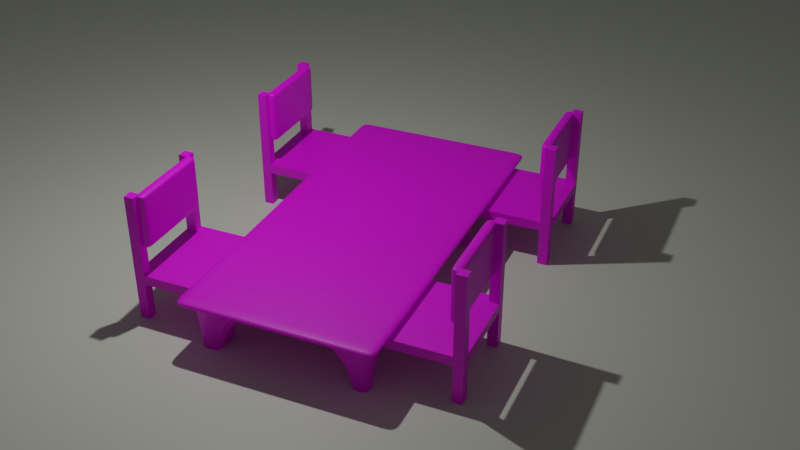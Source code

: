 # Source: Tablel.blend  (saved by Blender 3.3.6; exported with 4.5.12 LTS)
import bpy
from mathutils import Matrix  # noqa: F401  (used for matrix-valued properties, if any)

bpy.ops.wm.read_factory_settings(use_empty=True)
scene = bpy.context.scene
scene.name = 'Scene'

# ---- collections
col_collection = bpy.data.collections.new('Collection'); scene.collection.children.link(col_collection)

# ---- images (referenced by path relative to the original .blend; pixels are not part of the script)
import os
ASSET_DIR = os.environ.get("B2B_ASSET_DIR", "")  # directory of the original .blend (textures are referenced by path, not embedded)
HERE = os.path.dirname(os.path.abspath(__file__))  # packed textures are extracted next to this script under _unpacked/

def load_image(name, relpath, width, height, colorspace="sRGB"):
    """Load a texture the original file referenced (path relative to the .blend, or extracted next to this script)."""
    p = next((c for c in (os.path.join(HERE, relpath), os.path.join(ASSET_DIR, relpath)) if relpath and os.path.exists(c)), "")
    if p:
        img = bpy.data.images.load(p, check_existing=True)
        img.name = name
    else:  # same state as the original file: an image datablock whose file is absent (Cycles renders it pink)
        img = bpy.data.images.new(name, width, height)
        img.source = "FILE"
        img.filepath = "//" + (relpath or name)
    img.colorspace_settings.name = colorspace
    return img
img_photo_2025_11_08_09_06_31_jpg = load_image('photo_2025-11-08_09-06-31.jpg', 'photo_2025-11-08_09-06-31.jpg', 1024, 1024, 'sRGB')

# ---- materials (node trees are filled in below, after node groups)
mat_material = bpy.data.materials.new('Material')
mat_material.alpha_threshold = 0.0
mat_material.use_transparent_shadow = False
mat_material.roughness = 0.5
mat_material.line_color = (0.0, 0.0, 0.0, 1.0)
mat_material_002 = bpy.data.materials.new('Material.002')
mat_material_002.use_transparent_shadow = False
mat_material_001 = bpy.data.materials.new('Material.001')
mat_material_001.use_transparent_shadow = False
mat_material_003 = bpy.data.materials.new('Material.003')
mat_material_003.use_transparent_shadow = False

# ---- material node trees
mat_material.use_nodes = True; mat_material.node_tree.nodes.clear()
_N = mat_material.node_tree.nodes; _L = mat_material.node_tree.links
n0 = _N.new('ShaderNodeOutputMaterial'); n0.name = 'Material Output'; n0.location = (300, 300)
n1 = _N.new('ShaderNodeBsdfPrincipled'); n1.name = 'Principled BSDF'; n1.location = (10, 300)
n1.distribution = 'GGX'
n1.subsurface_method = 'RANDOM_WALK_SKIN'
n1.inputs[3].default_value = 1.45
n1.inputs[27].default_value = (0.0, 0.0, 0.0, 1.0)
n1.inputs[28].default_value = 1.0
n2 = _N.new('ShaderNodeTexImage'); n2.name = 'Image Texture'; n2.location = (-280, 270)
n2.image = img_photo_2025_11_08_09_06_31_jpg
_L.new(n1.outputs[0], n0.inputs[0])
_L.new(n2.outputs[0], n1.inputs[0])
n0.is_active_output = True
mat_material_002.use_nodes = True; mat_material_002.node_tree.nodes.clear()
_N = mat_material_002.node_tree.nodes; _L = mat_material_002.node_tree.links
n0 = _N.new('ShaderNodeBsdfPrincipled'); n0.name = 'Principled BSDF'; n0.location = (10, 300)
n0.distribution = 'GGX'
n0.subsurface_method = 'RANDOM_WALK_SKIN'
n0.inputs[3].default_value = 1.45
n0.inputs[27].default_value = (0.0, 0.0, 0.0, 1.0)
n0.inputs[28].default_value = 1.0
n1 = _N.new('ShaderNodeOutputMaterial'); n1.name = 'Material Output'; n1.location = (300, 300)
n2 = _N.new('ShaderNodeTexImage'); n2.name = 'Image Texture'; n2.location = (-280, 270)
n2.image = img_photo_2025_11_08_09_06_31_jpg
_L.new(n0.outputs[0], n1.inputs[0])
_L.new(n2.outputs[0], n0.inputs[0])
n1.is_active_output = True
mat_material_001.use_nodes = True; mat_material_001.node_tree.nodes.clear()
_N = mat_material_001.node_tree.nodes; _L = mat_material_001.node_tree.links
n0 = _N.new('ShaderNodeBsdfPrincipled'); n0.name = 'Principled BSDF'; n0.location = (10, 300)
n0.distribution = 'GGX'
n0.subsurface_method = 'RANDOM_WALK_SKIN'
n0.inputs[3].default_value = 1.45
n0.inputs[27].default_value = (0.0, 0.0, 0.0, 1.0)
n0.inputs[28].default_value = 1.0
n1 = _N.new('ShaderNodeOutputMaterial'); n1.name = 'Material Output'; n1.location = (300, 300)
n2 = _N.new('ShaderNodeTexImage'); n2.name = 'Image Texture'; n2.location = (-280, 270)
n2.image = img_photo_2025_11_08_09_06_31_jpg
_L.new(n0.outputs[0], n1.inputs[0])
_L.new(n2.outputs[0], n0.inputs[0])
n1.is_active_output = True
mat_material_003.use_nodes = True; mat_material_003.node_tree.nodes.clear()
_N = mat_material_003.node_tree.nodes; _L = mat_material_003.node_tree.links
n0 = _N.new('ShaderNodeBsdfPrincipled'); n0.name = 'Principled BSDF'; n0.location = (10, 300)
n0.distribution = 'GGX'
n0.subsurface_method = 'RANDOM_WALK_SKIN'
n0.inputs[0].default_value = (0.7622, 0.8, 0.6824, 1.0)
n0.inputs[3].default_value = 1.45
n0.inputs[27].default_value = (0.0, 0.0, 0.0, 1.0)
n0.inputs[28].default_value = 1.0
n1 = _N.new('ShaderNodeOutputMaterial'); n1.name = 'Material Output'; n1.location = (300, 300)
_L.new(n0.outputs[0], n1.inputs[0])
n1.is_active_output = True

# ---- world
world_world = bpy.data.worlds.new('World'); scene.world = world_world
world_world.use_nodes = True; world_world.node_tree.nodes.clear()
_N = world_world.node_tree.nodes; _L = world_world.node_tree.links
n0 = _N.new('ShaderNodeOutputWorld'); n0.name = 'World Output'; n0.location = (300, 300)
n1 = _N.new('ShaderNodeBackground'); n1.name = 'Background'; n1.location = (10, 300)
n1.inputs[0].default_value = (0.05088, 0.05088, 0.05088, 1.0)
_L.new(n1.outputs[0], n0.inputs[0])
n0.is_active_output = True
world_world.color = (0.05088, 0.05088, 0.05088)
world_world.use_sun_shadow = False
world_world.sun_shadow_jitter_overblur = 0.0

# ---- cameras
cam_camera = bpy.data.cameras.new('Camera')

# ---- lights
light_light = bpy.data.lights.new('Light', 'POINT')
light_light.transmission_factor = 0.0
light_light.energy = 1000.0
light_light.shadow_soft_size = 0.1
light_light.shadow_maximum_resolution = 0.006
light_light.use_absolute_resolution = True

# ---- meshes
me_cube = bpy.data.meshes.new('Cube')
me_cube.from_pydata([(1.0, 1.0, 1.0), (1.0, 1.0, -1.0), (1.0, -1.0, 1.0), (1.0, -1.0, -1.0), (-1.0, 1.0, 1.0), (-1.0, 1.0, -1.0), (-1.0, -1.0, 1.0), (-1.0, -1.0, -1.0), (-1.0, 0.7922, -1.0), (1.0, 0.7922, 1.0), (-1.0, 0.7922, 1.0), (1.0, 0.7922, -1.0), (-1.0, -0.7932, -1.0), (1.0, -0.7932, 1.0), (-1.0, -0.7932, 1.0), (1.0, -0.7932, -1.0), (0.7965, 1.0, -1.0), (0.7965, -1.0, 1.0), (0.7965, -1.0, -1.0), (0.7965, 1.0, 1.0), (0.7965, 0.7922, -1.0), (0.7965, 0.7922, 1.0), (0.7965, -0.7932, -1.0), (0.7965, -0.7932, 1.0), (-0.797, 1.0, -1.0), (-0.797, -1.0, 1.0), (-0.797, 0.7922, -1.0), (-0.797, -0.7932, -1.0), (-0.797, -1.0, -1.0), (-0.797, 1.0, 1.0), (-0.797, 0.7922, 1.0), (-0.797, -0.7932, 1.0), (-1.0, -0.7932, -1.0), (-1.0, -1.0, -1.0), (-0.797, 1.0, -1.0), (-1.0, 1.0, -1.0), (0.7965, -1.0, -1.0), (1.0, -1.0, -1.0), (1.0, 0.7922, -1.0), (1.0, 1.0, -1.0), (-1.0, 0.7922, -1.0), (-0.797, 0.7922, -1.0), (1.0, -0.7932, -1.0), (-0.797, -0.7932, -1.0), (0.7965, 1.0, -1.0), (0.7965, 0.7922, -1.0), (0.7965, -0.7932, -1.0), (-0.797, -1.0, -1.0), (-1.0, -0.7932, -18.24), (-1.0, -1.0, -18.24), (-0.797, 1.0, -18.24), (-1.0, 1.0, -18.24), (0.7965, -1.0, -18.24), (1.0, -1.0, -18.24), (1.0, 0.7922, -18.24), (1.0, 1.0, -18.24), (-1.0, 0.7922, -18.24), (-0.797, 0.7922, -18.24), (1.0, -0.7932, -18.24), (-0.797, -0.7932, -18.24), (0.7965, 1.0, -18.24), (0.7965, 0.7922, -18.24), (0.7965, -0.7932, -18.24), (-0.797, -1.0, -18.24), (-0.797, -1.0, 17.86), (-1.0, -1.0, 17.86), (1.0, -0.7932, 17.86), (1.0, -1.0, 17.86), (-1.0, -0.7932, 17.86), (0.7965, -0.7932, 17.86), (0.7965, -1.0, 17.86), (-0.797, -0.7932, 17.86)], [], [(31, 14, 68, 71), (28, 25, 6, 7), (8, 10, 4, 5), (15, 3, 37, 42), (15, 13, 2, 3), (16, 19, 0, 1), (1, 0, 9, 11), (3, 18, 36, 37), (12, 14, 10, 8), (29, 4, 10, 30), (7, 6, 14, 12), (11, 9, 13, 15), (20, 11, 15, 22), (30, 10, 14, 31), (9, 21, 23, 13), (26, 20, 22, 27), (0, 19, 21, 9), (24, 16, 20, 26), (24, 29, 19, 16), (27, 22, 18, 28), (3, 2, 17, 18), (14, 6, 65, 68), (27, 28, 47, 43), (5, 4, 29, 24), (7, 12, 32, 33), (8, 26, 27, 12), (21, 30, 31, 23), (19, 29, 30, 21), (18, 17, 25, 28), (23, 31, 25, 17), (32, 43, 59, 48), (43, 47, 63, 59), (42, 37, 53, 58), (47, 33, 49, 63), (5, 24, 34, 35), (20, 16, 44, 45), (24, 26, 41, 34), (26, 8, 40, 41), (11, 20, 45, 38), (28, 7, 33, 47), (1, 11, 38, 39), (12, 27, 43, 32), (18, 22, 46, 36), (22, 15, 42, 46), (8, 5, 35, 40), (16, 1, 39, 44), (62, 58, 53, 52), (60, 55, 54, 61), (48, 59, 63, 49), (51, 50, 57, 56), (33, 32, 48, 49), (34, 41, 57, 50), (44, 39, 55, 60), (35, 34, 50, 51), (38, 45, 61, 54), (37, 36, 52, 53), (46, 42, 58, 62), (39, 38, 54, 55), (45, 44, 60, 61), (40, 35, 51, 56), (36, 46, 62, 52), (41, 40, 56, 57), (71, 68, 65, 64), (66, 69, 70, 67), (17, 2, 67, 70), (2, 13, 66, 67), (13, 23, 69, 66), (23, 17, 70, 69), (6, 25, 64, 65), (25, 31, 71, 64)])
_uv = me_cube.uv_layers.new(name='UVMap')
_uv.uv.foreach_set('vector', [0.8496, 0.7242, 0.875, 0.7242, 0.875, 0.7242, 0.8496, 0.7242, 0.375, 0.9746, 0.625, 0.9746, 0.625, 1.0, 0.375, 1.0, 0.375, 0.224, 0.625, 0.224, 0.625, 0.25, 0.375, 0.25, 0.375, 0.7242, 0.375, 0.75, 0.375, 0.75, 0.375, 0.7242, 0.375, 0.7242, 0.625, 0.7242, 0.625, 0.75, 0.375, 0.75, 0.375, 0.4746, 0.625, 0.4746, 0.625, 0.5, 0.375, 0.5, 0.375, 0.5, 0.625, 0.5, 0.625, 0.526, 0.375, 0.526, 0.375, 0.75, 0.375, 0.7754, 0.375, 0.7754, 0.375, 0.75, 0.375, 0.02585, 0.625, 0.02585, 0.625, 0.224, 0.375, 0.224, 0.8496, 0.5, 0.875, 0.5, 0.875, 0.526, 0.8496, 0.526, 0.375, 0.0, 0.625, 0.0, 0.625, 0.02585, 0.375, 0.02585, 0.375, 0.526, 0.625, 0.526, 0.625, 0.7242, 0.375, 0.7242, 0.3496, 0.526, 0.375, 0.526, 0.375, 0.7242, 0.3496, 0.7242, 0.8496, 0.526, 0.875, 0.526, 0.875, 0.7242, 0.8496, 0.7242, 0.625, 0.526, 0.6504, 0.526, 0.6504, 0.7242, 0.625, 0.7242, 0.1504, 0.526, 0.3496, 0.526, 0.3496, 0.7242, 0.1504, 0.7242, 0.625, 0.5, 0.6504, 0.5, 0.6504, 0.526, 0.625, 0.526, 0.1504, 0.5, 0.3496, 0.5, 0.3496, 0.526, 0.1504, 0.526, 0.375, 0.2754, 0.625, 0.2754, 0.625, 0.4746, 0.375, 0.4746, 0.1504, 0.7242, 0.3496, 0.7242, 0.3496, 0.75, 0.1504, 0.75, 0.375, 0.75, 0.625, 0.75, 0.625, 0.7754, 0.375, 0.7754, 0.625, 0.02585, 0.625, 0.0, 0.625, 0.0, 0.625, 0.02585, 0.1504, 0.7242, 0.1504, 0.75, 0.1504, 0.75, 0.1504, 0.7242, 0.375, 0.25, 0.625, 0.25, 0.625, 0.2754, 0.375, 0.2754, 0.375, 0.0, 0.375, 0.02585, 0.375, 0.02585, 0.375, 0.0, 0.125, 0.526, 0.1504, 0.526, 0.1504, 0.7242, 0.125, 0.7242, 0.6504, 0.526, 0.8496, 0.526, 0.8496, 0.7242, 0.6504, 0.7242, 0.6504, 0.5, 0.8496, 0.5, 0.8496, 0.526, 0.6504, 0.526, 0.375, 0.7754, 0.625, 0.7754, 0.625, 0.9746, 0.375, 0.9746, 0.6504, 0.7242, 0.8496, 0.7242, 0.8496, 0.75, 0.6504, 0.75, 0.125, 0.7242, 0.1504, 0.7242, 0.1504, 0.7242, 0.125, 0.7242, 0.1504, 0.7242, 0.1504, 0.75, 0.1504, 0.75, 0.1504, 0.7242, 0.375, 0.7242, 0.375, 0.75, 0.375, 0.75, 0.375, 0.7242, 0.375, 0.9746, 0.375, 1.0, 0.375, 1.0, 0.375, 0.9746, 0.375, 0.25, 0.375, 0.2754, 0.375, 0.2754, 0.375, 0.25, 0.3496, 0.526, 0.3496, 0.5, 0.3496, 0.5, 0.3496, 0.526, 0.1504, 0.5, 0.1504, 0.526, 0.1504, 0.526, 0.1504, 0.5, 0.1504, 0.526, 0.125, 0.526, 0.125, 0.526, 0.1504, 0.526, 0.375, 0.526, 0.3496, 0.526, 0.3496, 0.526, 0.375, 0.526, 0.375, 0.9746, 0.375, 1.0, 0.375, 1.0, 0.375, 0.9746, 0.375, 0.5, 0.375, 0.526, 0.375, 0.526, 0.375, 0.5, 0.125, 0.7242, 0.1504, 0.7242, 0.1504, 0.7242, 0.125, 0.7242, 0.3496, 0.75, 0.3496, 0.7242, 0.3496, 0.7242, 0.3496, 0.75, 0.3496, 0.7242, 0.375, 0.7242, 0.375, 0.7242, 0.3496, 0.7242, 0.375, 0.224, 0.375, 0.25, 0.375, 0.25, 0.375, 0.224, 0.375, 0.4746, 0.375, 0.5, 0.375, 0.5, 0.375, 0.4746, 0.3496, 0.7242, 0.375, 0.7242, 0.375, 0.75, 0.3496, 0.75, 0.3496, 0.5, 0.375, 0.5, 0.375, 0.526, 0.3496, 0.526, 0.125, 0.7242, 0.1504, 0.7242, 0.1504, 0.75, 0.125, 0.75, 0.125, 0.5, 0.1504, 0.5, 0.1504, 0.526, 0.125, 0.526, 0.375, 0.0, 0.375, 0.02585, 0.375, 0.02585, 0.375, 0.0, 0.1504, 0.5, 0.1504, 0.526, 0.1504, 0.526, 0.1504, 0.5, 0.375, 0.4746, 0.375, 0.5, 0.375, 0.5, 0.375, 0.4746, 0.375, 0.25, 0.375, 0.2754, 0.375, 0.2754, 0.375, 0.25, 0.375, 0.526, 0.3496, 0.526, 0.3496, 0.526, 0.375, 0.526, 0.375, 0.75, 0.375, 0.7754, 0.375, 0.7754, 0.375, 0.75, 0.3496, 0.7242, 0.375, 0.7242, 0.375, 0.7242, 0.3496, 0.7242, 0.375, 0.5, 0.375, 0.526, 0.375, 0.526, 0.375, 0.5, 0.3496, 0.526, 0.3496, 0.5, 0.3496, 0.5, 0.3496, 0.526, 0.375, 0.224, 0.375, 0.25, 0.375, 0.25, 0.375, 0.224, 0.3496, 0.75, 0.3496, 0.7242, 0.3496, 0.7242, 0.3496, 0.75, 0.1504, 0.526, 0.125, 0.526, 0.125, 0.526, 0.1504, 0.526, 0.8496, 0.7242, 0.875, 0.7242, 0.875, 0.75, 0.8496, 0.75, 0.625, 0.7242, 0.6504, 0.7242, 0.6504, 0.75, 0.625, 0.75, 0.625, 0.7754, 0.625, 0.75, 0.625, 0.75, 0.625, 0.7754, 0.625, 0.75, 0.625, 0.7242, 0.625, 0.7242, 0.625, 0.75, 0.625, 0.7242, 0.6504, 0.7242, 0.6504, 0.7242, 0.625, 0.7242, 0.6504, 0.7242, 0.6504, 0.75, 0.6504, 0.75, 0.6504, 0.7242, 0.625, 1.0, 0.625, 0.9746, 0.625, 0.9746, 0.625, 1.0, 0.8496, 0.75, 0.8496, 0.7242, 0.8496, 0.7242, 0.8496, 0.75])
me_cube.materials.append(mat_material)
me_cube.use_mirror_vertex_groups = False
me_cube.update()
me_cube_002 = bpy.data.meshes.new('Cube.002')
me_cube_002.from_pydata([(-1.0, -1.0, -1.0), (-1.0, -1.0, 1.0), (-1.0, 1.0, -1.0), (-1.0, 1.0, 1.0), (1.0, -1.0, -1.0), (1.0, -1.0, 1.0), (1.0, 1.0, -1.0), (1.0, 1.0, 1.0), (-0.7821, 1.0, -1.0), (-0.7821, 1.0, 1.0), (-0.7821, -1.0, -1.0), (-0.7821, -1.0, 1.0), (0.7821, 1.0, 1.0), (0.7821, -1.0, -1.0), (0.7821, 1.0, -1.0), (0.7821, -1.0, 1.0), (-1.0, -0.7835, -1.0), (-1.0, -0.7835, 1.0), (1.0, -0.7835, -1.0), (1.0, -0.7835, 1.0), (-0.7821, -0.7835, 1.0), (-0.7821, -0.7835, -1.0), (0.7821, -0.7835, 1.0), (0.7821, -0.7835, -1.0), (-1.0, 0.8565, 1.0), (1.0, 0.8565, -1.0), (-1.0, 0.8565, -1.0), (1.0, 0.8565, 1.0), (-0.7821, 0.8565, 1.0), (-0.7821, 0.8565, -1.0), (0.7821, 0.8565, 1.0), (0.7821, 0.8565, -1.0)], [], [(26, 24, 3, 2), (14, 12, 7, 6), (18, 19, 5, 4), (10, 11, 1, 0), (23, 18, 4, 13), (20, 17, 1, 11), (22, 20, 11, 15), (16, 21, 10, 0), (13, 15, 11, 10), (2, 3, 9, 8), (4, 5, 15, 13), (19, 22, 15, 5), (21, 23, 13, 10), (8, 9, 12, 14), (29, 31, 23, 21), (27, 30, 22, 19), (26, 29, 21, 16), (30, 28, 20, 22), (28, 24, 17, 20), (31, 25, 18, 23), (25, 27, 19, 18), (0, 1, 17, 16), (6, 7, 27, 25), (14, 6, 25, 31), (9, 3, 24, 28), (12, 9, 28, 30), (2, 8, 29, 26), (7, 12, 30, 27), (8, 14, 31, 29), (16, 17, 24, 26)])
_uv = me_cube_002.uv_layers.new(name='UVMap')
_uv.uv.foreach_set('vector', [0.375, 0.2321, 0.625, 0.2321, 0.625, 0.25, 0.375, 0.25, 0.375, 0.4728, 0.625, 0.4728, 0.625, 0.5, 0.375, 0.5, 0.375, 0.7229, 0.625, 0.7229, 0.625, 0.75, 0.375, 0.75, 0.375, 0.9728, 0.625, 0.9728, 0.625, 1.0, 0.375, 1.0, 0.3478, 0.7229, 0.375, 0.7229, 0.375, 0.75, 0.3478, 0.75, 0.8478, 0.7229, 0.875, 0.7229, 0.875, 0.75, 0.8478, 0.75, 0.6522, 0.7229, 0.8478, 0.7229, 0.8478, 0.75, 0.6522, 0.75, 0.125, 0.7229, 0.1522, 0.7229, 0.1522, 0.75, 0.125, 0.75, 0.375, 0.7772, 0.625, 0.7772, 0.625, 0.9728, 0.375, 0.9728, 0.375, 0.25, 0.625, 0.25, 0.625, 0.2772, 0.375, 0.2772, 0.375, 0.75, 0.625, 0.75, 0.625, 0.7772, 0.375, 0.7772, 0.625, 0.7229, 0.6522, 0.7229, 0.6522, 0.75, 0.625, 0.75, 0.1522, 0.7229, 0.3478, 0.7229, 0.3478, 0.75, 0.1522, 0.75, 0.375, 0.2772, 0.625, 0.2772, 0.625, 0.4728, 0.375, 0.4728, 0.1522, 0.5179, 0.3478, 0.5179, 0.3478, 0.7229, 0.1522, 0.7229, 0.625, 0.5179, 0.6522, 0.5179, 0.6522, 0.7229, 0.625, 0.7229, 0.125, 0.5179, 0.1522, 0.5179, 0.1522, 0.7229, 0.125, 0.7229, 0.6522, 0.5179, 0.8478, 0.5179, 0.8478, 0.7229, 0.6522, 0.7229, 0.8478, 0.5179, 0.875, 0.5179, 0.875, 0.7229, 0.8478, 0.7229, 0.3478, 0.5179, 0.375, 0.5179, 0.375, 0.7229, 0.3478, 0.7229, 0.375, 0.5179, 0.625, 0.5179, 0.625, 0.7229, 0.375, 0.7229, 0.375, 0.0, 0.625, 0.0, 0.625, 0.02706, 0.375, 0.02706, 0.375, 0.5, 0.625, 0.5, 0.625, 0.5179, 0.375, 0.5179, 0.3478, 0.5, 0.375, 0.5, 0.375, 0.5179, 0.3478, 0.5179, 0.8478, 0.5, 0.875, 0.5, 0.875, 0.5179, 0.8478, 0.5179, 0.6522, 0.5, 0.8478, 0.5, 0.8478, 0.5179, 0.6522, 0.5179, 0.125, 0.5, 0.1522, 0.5, 0.1522, 0.5179, 0.125, 0.5179, 0.625, 0.5, 0.6522, 0.5, 0.6522, 0.5179, 0.625, 0.5179, 0.1522, 0.5, 0.3478, 0.5, 0.3478, 0.5179, 0.1522, 0.5179, 0.375, 0.02706, 0.625, 0.02706, 0.625, 0.2321, 0.375, 0.2321])
me_cube_002.materials.append(mat_material_002)
me_cube_002.update()
me_cube_003 = bpy.data.meshes.new('Cube.003')
me_cube_003.from_pydata([(-1.0, -1.0, -1.0), (-1.0, -1.0, 1.0), (-1.0, 1.0, -1.0), (-1.0, 1.0, 1.0), (1.0, -1.0, -1.0), (1.0, -1.0, 1.0), (1.0, 1.0, -1.0), (1.0, 1.0, 1.0), (-0.9298, 1.0, -1.0), (-0.9298, 1.0, 1.0), (-0.9298, -1.0, -1.0), (-0.9298, -1.0, 1.0), (-1.0, -0.8753, -1.0), (-1.0, -0.8753, 1.0), (1.0, -0.8753, -1.0), (1.0, -0.8753, 1.0), (-0.9298, -0.8753, 1.0), (-0.9298, -0.8753, -1.0), (-1.0, 0.857, 1.0), (1.0, 0.857, -1.0), (-1.0, 0.857, -1.0), (1.0, 0.857, 1.0), (-0.9298, 0.857, 1.0), (-0.9298, 0.857, -1.0), (0.9243, 1.0, 1.0), (0.9243, -1.0, -1.0), (0.9243, 1.0, -1.0), (0.9243, -1.0, 1.0), (0.9243, -0.8753, 1.0), (0.9243, -0.8753, -1.0), (0.9243, 0.857, -1.0), (0.9243, 0.857, 1.0), (-0.8371, 1.0, -1.0), (-0.8371, -1.0, 1.0), (-0.8371, -0.8753, -1.0), (-0.8371, 0.857, -1.0), (-0.8371, 1.0, 1.0), (-0.8371, -1.0, -1.0), (-0.8371, -0.8753, 1.0), (-0.8371, 0.857, 1.0), (0.8451, 1.0, 1.0), (0.8451, -1.0, -1.0), (0.8451, -0.8753, 1.0), (0.8451, 0.857, 1.0), (0.8451, 1.0, -1.0), (0.8451, -1.0, 1.0), (0.8451, -0.8753, -1.0), (0.8451, 0.857, -1.0), (-1.0, 0.6891, -1.0), (1.0, 0.6891, 1.0), (-0.9298, 0.6891, 1.0), (-0.9298, 0.6891, -1.0), (-1.0, 0.6891, 1.0), (1.0, 0.6891, -1.0), (0.9243, 0.6891, -1.0), (0.9243, 0.6891, 1.0), (-0.8371, 0.6891, -1.0), (-0.8371, 0.6891, 1.0), (0.8451, 0.6891, 1.0), (0.8451, 0.6891, -1.0), (-1.0, -0.6644, -1.0), (1.0, -0.6644, 1.0), (-0.9298, -0.6644, 1.0), (-0.9298, -0.6644, -1.0), (0.9243, -0.6644, -1.0), (0.9243, -0.6644, 1.0), (-0.8371, -0.6644, -1.0), (-0.8371, -0.6644, 1.0), (0.8451, -0.6644, 1.0), (0.8451, -0.6644, -1.0), (-1.0, -0.6644, 1.0), (1.0, -0.6644, -1.0), (-0.9298, -0.6644, 32.83), (-0.9298, -0.8753, 32.83), (0.8451, -0.8753, 32.83), (0.9243, -0.8753, 32.83), (0.8451, 0.857, 32.83), (0.9243, 0.857, 32.83), (0.9243, -0.6644, 32.83), (-0.8371, -0.8753, 32.83), (-0.9298, 0.857, 32.83), (-0.8371, 0.857, 32.83), (-0.8371, -0.6644, 32.83), (0.8451, -0.6644, 32.83), (-0.9298, 0.6891, 32.83), (0.9243, 0.6891, 32.83), (-0.8371, 0.6891, 32.83), (0.8451, 0.6891, 32.83), (0.8451, 0.857, 32.83), (0.9243, 0.857, 32.83), (0.9243, 0.6891, 32.83), (0.8451, 0.6891, 32.83), (-0.9298, 0.857, 32.83), (-0.8371, 0.857, 32.83), (-0.8371, 0.6891, 32.83), (-0.9298, 0.6891, 32.83), (-0.8371, -0.6644, 32.83), (-0.8371, -0.8753, 32.83), (-0.9298, -0.8753, 32.83), (-0.9298, -0.6644, 32.83), (0.9243, -0.6644, 32.83), (0.9243, -0.8753, 32.83), (0.8451, -0.8753, 32.83), (0.8451, -0.6644, 32.83)], [], [(20, 18, 3, 2), (26, 24, 7, 6), (14, 15, 5, 4), (10, 11, 1, 0), (29, 14, 4, 25), (16, 13, 1, 11), (38, 16, 11, 33), (12, 17, 10, 0), (37, 33, 11, 10), (2, 3, 9, 8), (60, 63, 17, 12), (93, 92, 80, 81), (62, 70, 13, 16), (64, 71, 14, 29), (71, 61, 15, 14), (0, 1, 13, 12), (6, 7, 21, 19), (26, 6, 19, 30), (9, 3, 18, 22), (36, 9, 22, 39), (2, 8, 23, 20), (48, 52, 18, 20), (7, 24, 31, 21), (44, 26, 30, 47), (69, 64, 29, 46), (61, 65, 28, 15), (4, 5, 27, 25), (15, 28, 27, 5), (46, 29, 25, 41), (44, 40, 24, 26), (8, 9, 36, 32), (17, 34, 37, 10), (63, 66, 34, 17), (8, 32, 35, 23), (40, 36, 39, 43), (68, 67, 38, 42), (41, 45, 33, 37), (42, 38, 33, 45), (28, 42, 45, 27), (25, 27, 45, 41), (98, 97, 79, 73), (24, 40, 43, 31), (32, 36, 40, 44), (34, 46, 41, 37), (66, 69, 46, 34), (32, 44, 47, 35), (35, 47, 59, 56), (89, 88, 76, 77), (43, 39, 57, 58), (23, 35, 56, 51), (21, 31, 55, 49), (47, 30, 54, 59), (60, 70, 52, 48), (19, 21, 49, 53), (30, 19, 53, 54), (22, 18, 52, 50), (97, 96, 82, 79), (20, 23, 51, 48), (12, 13, 70, 60), (56, 59, 69, 66), (55, 58, 68, 65), (58, 57, 67, 68), (51, 56, 66, 63), (49, 55, 65, 61), (59, 54, 64, 69), (53, 49, 61, 71), (54, 53, 71, 64), (50, 52, 70, 62), (57, 50, 62, 67), (48, 51, 63, 60), (82, 72, 73, 79), (78, 83, 74, 75), (77, 76, 87, 85), (81, 80, 84, 86), (91, 90, 85, 87), (99, 98, 73, 72), (90, 89, 77, 85), (95, 94, 86, 84), (101, 100, 78, 75), (102, 101, 75, 74), (100, 103, 83, 78), (103, 102, 74, 83), (96, 99, 72, 82), (94, 93, 81, 86), (92, 95, 84, 80), (88, 91, 87, 76), (43, 58, 91, 88), (55, 31, 89, 90), (58, 55, 90, 91), (31, 43, 88, 89), (22, 50, 95, 92), (57, 39, 93, 94), (50, 57, 94, 95), (39, 22, 92, 93), (67, 62, 99, 96), (62, 16, 98, 99), (38, 67, 96, 97), (16, 38, 97, 98), (68, 42, 102, 103), (65, 68, 103, 100), (42, 28, 101, 102), (28, 65, 100, 101)])
_uv = me_cube_003.uv_layers.new(name='UVMap')
_uv.uv.foreach_set('vector', [0.375, 0.2321, 0.625, 0.2321, 0.625, 0.25, 0.375, 0.25, 0.375, 0.4905, 0.625, 0.4905, 0.625, 0.5, 0.375, 0.5, 0.375, 0.7344, 0.625, 0.7344, 0.625, 0.75, 0.375, 0.75, 0.375, 0.9912, 0.625, 0.9912, 0.625, 1.0, 0.375, 1.0, 0.3655, 0.7344, 0.375, 0.7344, 0.375, 0.75, 0.3655, 0.75, 0.8662, 0.7344, 0.875, 0.7344, 0.875, 0.75, 0.8662, 0.75, 0.8546, 0.7344, 0.8662, 0.7344, 0.8662, 0.75, 0.8546, 0.75, 0.125, 0.7344, 0.1338, 0.7344, 0.1338, 0.75, 0.125, 0.75, 0.375, 0.9796, 0.625, 0.9796, 0.625, 0.9912, 0.375, 0.9912, 0.375, 0.25, 0.625, 0.25, 0.625, 0.2588, 0.375, 0.2588, 0.125, 0.708, 0.1338, 0.708, 0.1338, 0.7344, 0.125, 0.7344, 0.8546, 0.5179, 0.8662, 0.5179, 0.8662, 0.5179, 0.8546, 0.5179, 0.8662, 0.708, 0.875, 0.708, 0.875, 0.7344, 0.8662, 0.7344, 0.3655, 0.708, 0.375, 0.708, 0.375, 0.7344, 0.3655, 0.7344, 0.375, 0.708, 0.625, 0.708, 0.625, 0.7344, 0.375, 0.7344, 0.375, 0.0, 0.625, 0.0, 0.625, 0.01558, 0.375, 0.01558, 0.375, 0.5, 0.625, 0.5, 0.625, 0.5179, 0.375, 0.5179, 0.3655, 0.5, 0.375, 0.5, 0.375, 0.5179, 0.3655, 0.5179, 0.8662, 0.5, 0.875, 0.5, 0.875, 0.5179, 0.8662, 0.5179, 0.8546, 0.5, 0.8662, 0.5, 0.8662, 0.5179, 0.8546, 0.5179, 0.125, 0.5, 0.1338, 0.5, 0.1338, 0.5179, 0.125, 0.5179, 0.375, 0.2111, 0.625, 0.2111, 0.625, 0.2321, 0.375, 0.2321, 0.625, 0.5, 0.6345, 0.5, 0.6345, 0.5179, 0.625, 0.5179, 0.3556, 0.5, 0.3655, 0.5, 0.3655, 0.5179, 0.3556, 0.5179, 0.3556, 0.708, 0.3655, 0.708, 0.3655, 0.7344, 0.3556, 0.7344, 0.625, 0.708, 0.6345, 0.708, 0.6345, 0.7344, 0.625, 0.7344, 0.375, 0.75, 0.625, 0.75, 0.625, 0.7595, 0.375, 0.7595, 0.625, 0.7344, 0.6345, 0.7344, 0.6345, 0.75, 0.625, 0.75, 0.3556, 0.7344, 0.3655, 0.7344, 0.3655, 0.75, 0.3556, 0.75, 0.375, 0.4806, 0.625, 0.4806, 0.625, 0.4905, 0.375, 0.4905, 0.375, 0.2588, 0.625, 0.2588, 0.625, 0.2704, 0.375, 0.2704, 0.1338, 0.7344, 0.1454, 0.7344, 0.1454, 0.75, 0.1338, 0.75, 0.1338, 0.708, 0.1454, 0.708, 0.1454, 0.7344, 0.1338, 0.7344, 0.1338, 0.5, 0.1454, 0.5, 0.1454, 0.5179, 0.1338, 0.5179, 0.6444, 0.5, 0.8546, 0.5, 0.8546, 0.5179, 0.6444, 0.5179, 0.6444, 0.708, 0.8546, 0.708, 0.8546, 0.7344, 0.6444, 0.7344, 0.375, 0.7694, 0.625, 0.7694, 0.625, 0.9796, 0.375, 0.9796, 0.6444, 0.7344, 0.8546, 0.7344, 0.8546, 0.75, 0.6444, 0.75, 0.6345, 0.7344, 0.6444, 0.7344, 0.6444, 0.75, 0.6345, 0.75, 0.375, 0.7595, 0.625, 0.7595, 0.625, 0.7694, 0.375, 0.7694, 0.8662, 0.7344, 0.8546, 0.7344, 0.8546, 0.7344, 0.8662, 0.7344, 0.6345, 0.5, 0.6444, 0.5, 0.6444, 0.5179, 0.6345, 0.5179, 0.375, 0.2704, 0.625, 0.2704, 0.625, 0.4806, 0.375, 0.4806, 0.1454, 0.7344, 0.3556, 0.7344, 0.3556, 0.75, 0.1454, 0.75, 0.1454, 0.708, 0.3556, 0.708, 0.3556, 0.7344, 0.1454, 0.7344, 0.1454, 0.5, 0.3556, 0.5, 0.3556, 0.5179, 0.1454, 0.5179, 0.1454, 0.5179, 0.3556, 0.5179, 0.3556, 0.5389, 0.1454, 0.5389, 0.6345, 0.5179, 0.6444, 0.5179, 0.6444, 0.5179, 0.6345, 0.5179, 0.6444, 0.5179, 0.8546, 0.5179, 0.8546, 0.5389, 0.6444, 0.5389, 0.1338, 0.5179, 0.1454, 0.5179, 0.1454, 0.5389, 0.1338, 0.5389, 0.625, 0.5179, 0.6345, 0.5179, 0.6345, 0.5389, 0.625, 0.5389, 0.3556, 0.5179, 0.3655, 0.5179, 0.3655, 0.5389, 0.3556, 0.5389, 0.375, 0.04195, 0.625, 0.04195, 0.625, 0.2111, 0.375, 0.2111, 0.375, 0.5179, 0.625, 0.5179, 0.625, 0.5389, 0.375, 0.5389, 0.3655, 0.5179, 0.375, 0.5179, 0.375, 0.5389, 0.3655, 0.5389, 0.8662, 0.5179, 0.875, 0.5179, 0.875, 0.5389, 0.8662, 0.5389, 0.8546, 0.7344, 0.8546, 0.708, 0.8546, 0.708, 0.8546, 0.7344, 0.125, 0.5179, 0.1338, 0.5179, 0.1338, 0.5389, 0.125, 0.5389, 0.375, 0.01558, 0.625, 0.01558, 0.625, 0.04195, 0.375, 0.04195, 0.1454, 0.5389, 0.3556, 0.5389, 0.3556, 0.708, 0.1454, 0.708, 0.6345, 0.5389, 0.6444, 0.5389, 0.6444, 0.708, 0.6345, 0.708, 0.6444, 0.5389, 0.8546, 0.5389, 0.8546, 0.708, 0.6444, 0.708, 0.1338, 0.5389, 0.1454, 0.5389, 0.1454, 0.708, 0.1338, 0.708, 0.625, 0.5389, 0.6345, 0.5389, 0.6345, 0.708, 0.625, 0.708, 0.3556, 0.5389, 0.3655, 0.5389, 0.3655, 0.708, 0.3556, 0.708, 0.375, 0.5389, 0.625, 0.5389, 0.625, 0.708, 0.375, 0.708, 0.3655, 0.5389, 0.375, 0.5389, 0.375, 0.708, 0.3655, 0.708, 0.8662, 0.5389, 0.875, 0.5389, 0.875, 0.708, 0.8662, 0.708, 0.8546, 0.5389, 0.8662, 0.5389, 0.8662, 0.708, 0.8546, 0.708, 0.125, 0.5389, 0.1338, 0.5389, 0.1338, 0.708, 0.125, 0.708, 0.8546, 0.708, 0.8662, 0.708, 0.8662, 0.7344, 0.8546, 0.7344, 0.6345, 0.708, 0.6444, 0.708, 0.6444, 0.7344, 0.6345, 0.7344, 0.6345, 0.5179, 0.6444, 0.5179, 0.6444, 0.5389, 0.6345, 0.5389, 0.8546, 0.5179, 0.8662, 0.5179, 0.8662, 0.5389, 0.8546, 0.5389, 0.6444, 0.5389, 0.6345, 0.5389, 0.6345, 0.5389, 0.6444, 0.5389, 0.8662, 0.708, 0.8662, 0.7344, 0.8662, 0.7344, 0.8662, 0.708, 0.6345, 0.5389, 0.6345, 0.5179, 0.6345, 0.5179, 0.6345, 0.5389, 0.8662, 0.5389, 0.8546, 0.5389, 0.8546, 0.5389, 0.8662, 0.5389, 0.6345, 0.7344, 0.6345, 0.708, 0.6345, 0.708, 0.6345, 0.7344, 0.6444, 0.7344, 0.6345, 0.7344, 0.6345, 0.7344, 0.6444, 0.7344, 0.6345, 0.708, 0.6444, 0.708, 0.6444, 0.708, 0.6345, 0.708, 0.6444, 0.708, 0.6444, 0.7344, 0.6444, 0.7344, 0.6444, 0.708, 0.8546, 0.708, 0.8662, 0.708, 0.8662, 0.708, 0.8546, 0.708, 0.8546, 0.5389, 0.8546, 0.5179, 0.8546, 0.5179, 0.8546, 0.5389, 0.8662, 0.5179, 0.8662, 0.5389, 0.8662, 0.5389, 0.8662, 0.5179, 0.6444, 0.5179, 0.6444, 0.5389, 0.6444, 0.5389, 0.6444, 0.5179, 0.6444, 0.5179, 0.6444, 0.5389, 0.6444, 0.5389, 0.6444, 0.5179, 0.6345, 0.5389, 0.6345, 0.5179, 0.6345, 0.5179, 0.6345, 0.5389, 0.6444, 0.5389, 0.6345, 0.5389, 0.6345, 0.5389, 0.6444, 0.5389, 0.6345, 0.5179, 0.6444, 0.5179, 0.6444, 0.5179, 0.6345, 0.5179, 0.8662, 0.5179, 0.8662, 0.5389, 0.8662, 0.5389, 0.8662, 0.5179, 0.8546, 0.5389, 0.8546, 0.5179, 0.8546, 0.5179, 0.8546, 0.5389, 0.8662, 0.5389, 0.8546, 0.5389, 0.8546, 0.5389, 0.8662, 0.5389, 0.8546, 0.5179, 0.8662, 0.5179, 0.8662, 0.5179, 0.8546, 0.5179, 0.8546, 0.708, 0.8662, 0.708, 0.8662, 0.708, 0.8546, 0.708, 0.8662, 0.708, 0.8662, 0.7344, 0.8662, 0.7344, 0.8662, 0.708, 0.8546, 0.7344, 0.8546, 0.708, 0.8546, 0.708, 0.8546, 0.7344, 0.8662, 0.7344, 0.8546, 0.7344, 0.8546, 0.7344, 0.8662, 0.7344, 0.6444, 0.708, 0.6444, 0.7344, 0.6444, 0.7344, 0.6444, 0.708, 0.6345, 0.708, 0.6444, 0.708, 0.6444, 0.708, 0.6345, 0.708, 0.6444, 0.7344, 0.6345, 0.7344, 0.6345, 0.7344, 0.6444, 0.7344, 0.6345, 0.7344, 0.6345, 0.708, 0.6345, 0.708, 0.6345, 0.7344])
me_cube_003.materials.append(mat_material_001)
me_cube_003.update()
me_cube_004 = bpy.data.meshes.new('Cube.004')
me_cube_004.from_pydata([(1.0, 1.0, 1.0), (1.0, 1.0, -1.0), (1.0, -1.0, 1.0), (1.0, -1.0, -1.0), (-1.0, 1.0, 1.0), (-1.0, 1.0, -1.0), (-1.0, -1.0, 1.0), (-1.0, -1.0, -1.0), (-1.0, 0.7922, -1.0), (1.0, 0.7922, 1.0), (-1.0, 0.7922, 1.0), (1.0, 0.7922, -1.0), (-1.0, -0.7932, -1.0), (1.0, -0.7932, 1.0), (-1.0, -0.7932, 1.0), (1.0, -0.7932, -1.0), (0.7965, 1.0, -1.0), (0.7965, -1.0, 1.0), (0.7965, -1.0, -1.0), (0.7965, 1.0, 1.0), (0.7965, 0.7922, -1.0), (0.7965, 0.7922, 1.0), (0.7965, -0.7932, -1.0), (0.7965, -0.7932, 1.0), (-0.797, 1.0, -1.0), (-0.797, -1.0, 1.0), (-0.797, 0.7922, -1.0), (-0.797, -0.7932, -1.0), (-0.797, -1.0, -1.0), (-0.797, 1.0, 1.0), (-0.797, 0.7922, 1.0), (-0.797, -0.7932, 1.0), (-1.0, -0.7932, -1.0), (-1.0, -1.0, -1.0), (-0.797, 1.0, -1.0), (-1.0, 1.0, -1.0), (0.7965, -1.0, -1.0), (1.0, -1.0, -1.0), (1.0, 0.7922, -1.0), (1.0, 1.0, -1.0), (-1.0, 0.7922, -1.0), (-0.797, 0.7922, -1.0), (1.0, -0.7932, -1.0), (-0.797, -0.7932, -1.0), (0.7965, 1.0, -1.0), (0.7965, 0.7922, -1.0), (0.7965, -0.7932, -1.0), (-0.797, -1.0, -1.0), (-1.0, -0.7932, -18.24), (-1.0, -1.0, -18.24), (-0.797, 1.0, -18.24), (-1.0, 1.0, -18.24), (0.7965, -1.0, -18.24), (1.0, -1.0, -18.24), (1.0, 0.7922, -18.24), (1.0, 1.0, -18.24), (-1.0, 0.7922, -18.24), (-0.797, 0.7922, -18.24), (1.0, -0.7932, -18.24), (-0.797, -0.7932, -18.24), (0.7965, 1.0, -18.24), (0.7965, 0.7922, -18.24), (0.7965, -0.7932, -18.24), (-0.797, -1.0, -18.24), (-0.797, -1.0, 17.86), (-1.0, -1.0, 17.86), (1.0, -0.7932, 17.86), (1.0, -1.0, 17.86), (-1.0, -0.7932, 17.86), (0.7965, -0.7932, 17.86), (0.7965, -1.0, 17.86), (-0.797, -0.7932, 17.86)], [], [(31, 14, 68, 71), (28, 25, 6, 7), (8, 10, 4, 5), (15, 3, 37, 42), (15, 13, 2, 3), (16, 19, 0, 1), (1, 0, 9, 11), (3, 18, 36, 37), (12, 14, 10, 8), (29, 4, 10, 30), (7, 6, 14, 12), (11, 9, 13, 15), (20, 11, 15, 22), (30, 10, 14, 31), (9, 21, 23, 13), (26, 20, 22, 27), (0, 19, 21, 9), (24, 16, 20, 26), (24, 29, 19, 16), (27, 22, 18, 28), (3, 2, 17, 18), (14, 6, 65, 68), (27, 28, 47, 43), (5, 4, 29, 24), (7, 12, 32, 33), (8, 26, 27, 12), (21, 30, 31, 23), (19, 29, 30, 21), (18, 17, 25, 28), (23, 31, 25, 17), (32, 43, 59, 48), (43, 47, 63, 59), (42, 37, 53, 58), (47, 33, 49, 63), (5, 24, 34, 35), (20, 16, 44, 45), (24, 26, 41, 34), (26, 8, 40, 41), (11, 20, 45, 38), (28, 7, 33, 47), (1, 11, 38, 39), (12, 27, 43, 32), (18, 22, 46, 36), (22, 15, 42, 46), (8, 5, 35, 40), (16, 1, 39, 44), (62, 58, 53, 52), (60, 55, 54, 61), (48, 59, 63, 49), (51, 50, 57, 56), (33, 32, 48, 49), (34, 41, 57, 50), (44, 39, 55, 60), (35, 34, 50, 51), (38, 45, 61, 54), (37, 36, 52, 53), (46, 42, 58, 62), (39, 38, 54, 55), (45, 44, 60, 61), (40, 35, 51, 56), (36, 46, 62, 52), (41, 40, 56, 57), (71, 68, 65, 64), (66, 69, 70, 67), (17, 2, 67, 70), (2, 13, 66, 67), (13, 23, 69, 66), (23, 17, 70, 69), (6, 25, 64, 65), (25, 31, 71, 64)])
_uv = me_cube_004.uv_layers.new(name='UVMap')
_uv.uv.foreach_set('vector', [0.8496, 0.7242, 0.875, 0.7242, 0.875, 0.7242, 0.8496, 0.7242, 0.375, 0.9746, 0.625, 0.9746, 0.625, 1.0, 0.375, 1.0, 0.375, 0.224, 0.625, 0.224, 0.625, 0.25, 0.375, 0.25, 0.375, 0.7242, 0.375, 0.75, 0.375, 0.75, 0.375, 0.7242, 0.375, 0.7242, 0.625, 0.7242, 0.625, 0.75, 0.375, 0.75, 0.375, 0.4746, 0.625, 0.4746, 0.625, 0.5, 0.375, 0.5, 0.375, 0.5, 0.625, 0.5, 0.625, 0.526, 0.375, 0.526, 0.375, 0.75, 0.375, 0.7754, 0.375, 0.7754, 0.375, 0.75, 0.375, 0.02585, 0.625, 0.02585, 0.625, 0.224, 0.375, 0.224, 0.8496, 0.5, 0.875, 0.5, 0.875, 0.526, 0.8496, 0.526, 0.375, 0.0, 0.625, 0.0, 0.625, 0.02585, 0.375, 0.02585, 0.375, 0.526, 0.625, 0.526, 0.625, 0.7242, 0.375, 0.7242, 0.3496, 0.526, 0.375, 0.526, 0.375, 0.7242, 0.3496, 0.7242, 0.8496, 0.526, 0.875, 0.526, 0.875, 0.7242, 0.8496, 0.7242, 0.625, 0.526, 0.6504, 0.526, 0.6504, 0.7242, 0.625, 0.7242, 0.1504, 0.526, 0.3496, 0.526, 0.3496, 0.7242, 0.1504, 0.7242, 0.625, 0.5, 0.6504, 0.5, 0.6504, 0.526, 0.625, 0.526, 0.1504, 0.5, 0.3496, 0.5, 0.3496, 0.526, 0.1504, 0.526, 0.375, 0.2754, 0.625, 0.2754, 0.625, 0.4746, 0.375, 0.4746, 0.1504, 0.7242, 0.3496, 0.7242, 0.3496, 0.75, 0.1504, 0.75, 0.375, 0.75, 0.625, 0.75, 0.625, 0.7754, 0.375, 0.7754, 0.625, 0.02585, 0.625, 0.0, 0.625, 0.0, 0.625, 0.02585, 0.1504, 0.7242, 0.1504, 0.75, 0.1504, 0.75, 0.1504, 0.7242, 0.375, 0.25, 0.625, 0.25, 0.625, 0.2754, 0.375, 0.2754, 0.375, 0.0, 0.375, 0.02585, 0.375, 0.02585, 0.375, 0.0, 0.125, 0.526, 0.1504, 0.526, 0.1504, 0.7242, 0.125, 0.7242, 0.6504, 0.526, 0.8496, 0.526, 0.8496, 0.7242, 0.6504, 0.7242, 0.6504, 0.5, 0.8496, 0.5, 0.8496, 0.526, 0.6504, 0.526, 0.375, 0.7754, 0.625, 0.7754, 0.625, 0.9746, 0.375, 0.9746, 0.6504, 0.7242, 0.8496, 0.7242, 0.8496, 0.75, 0.6504, 0.75, 0.125, 0.7242, 0.1504, 0.7242, 0.1504, 0.7242, 0.125, 0.7242, 0.1504, 0.7242, 0.1504, 0.75, 0.1504, 0.75, 0.1504, 0.7242, 0.375, 0.7242, 0.375, 0.75, 0.375, 0.75, 0.375, 0.7242, 0.375, 0.9746, 0.375, 1.0, 0.375, 1.0, 0.375, 0.9746, 0.375, 0.25, 0.375, 0.2754, 0.375, 0.2754, 0.375, 0.25, 0.3496, 0.526, 0.3496, 0.5, 0.3496, 0.5, 0.3496, 0.526, 0.1504, 0.5, 0.1504, 0.526, 0.1504, 0.526, 0.1504, 0.5, 0.1504, 0.526, 0.125, 0.526, 0.125, 0.526, 0.1504, 0.526, 0.375, 0.526, 0.3496, 0.526, 0.3496, 0.526, 0.375, 0.526, 0.375, 0.9746, 0.375, 1.0, 0.375, 1.0, 0.375, 0.9746, 0.375, 0.5, 0.375, 0.526, 0.375, 0.526, 0.375, 0.5, 0.125, 0.7242, 0.1504, 0.7242, 0.1504, 0.7242, 0.125, 0.7242, 0.3496, 0.75, 0.3496, 0.7242, 0.3496, 0.7242, 0.3496, 0.75, 0.3496, 0.7242, 0.375, 0.7242, 0.375, 0.7242, 0.3496, 0.7242, 0.375, 0.224, 0.375, 0.25, 0.375, 0.25, 0.375, 0.224, 0.375, 0.4746, 0.375, 0.5, 0.375, 0.5, 0.375, 0.4746, 0.3496, 0.7242, 0.375, 0.7242, 0.375, 0.75, 0.3496, 0.75, 0.3496, 0.5, 0.375, 0.5, 0.375, 0.526, 0.3496, 0.526, 0.125, 0.7242, 0.1504, 0.7242, 0.1504, 0.75, 0.125, 0.75, 0.125, 0.5, 0.1504, 0.5, 0.1504, 0.526, 0.125, 0.526, 0.375, 0.0, 0.375, 0.02585, 0.375, 0.02585, 0.375, 0.0, 0.1504, 0.5, 0.1504, 0.526, 0.1504, 0.526, 0.1504, 0.5, 0.375, 0.4746, 0.375, 0.5, 0.375, 0.5, 0.375, 0.4746, 0.375, 0.25, 0.375, 0.2754, 0.375, 0.2754, 0.375, 0.25, 0.375, 0.526, 0.3496, 0.526, 0.3496, 0.526, 0.375, 0.526, 0.375, 0.75, 0.375, 0.7754, 0.375, 0.7754, 0.375, 0.75, 0.3496, 0.7242, 0.375, 0.7242, 0.375, 0.7242, 0.3496, 0.7242, 0.375, 0.5, 0.375, 0.526, 0.375, 0.526, 0.375, 0.5, 0.3496, 0.526, 0.3496, 0.5, 0.3496, 0.5, 0.3496, 0.526, 0.375, 0.224, 0.375, 0.25, 0.375, 0.25, 0.375, 0.224, 0.3496, 0.75, 0.3496, 0.7242, 0.3496, 0.7242, 0.3496, 0.75, 0.1504, 0.526, 0.125, 0.526, 0.125, 0.526, 0.1504, 0.526, 0.8496, 0.7242, 0.875, 0.7242, 0.875, 0.75, 0.8496, 0.75, 0.625, 0.7242, 0.6504, 0.7242, 0.6504, 0.75, 0.625, 0.75, 0.625, 0.7754, 0.625, 0.75, 0.625, 0.75, 0.625, 0.7754, 0.625, 0.75, 0.625, 0.7242, 0.625, 0.7242, 0.625, 0.75, 0.625, 0.7242, 0.6504, 0.7242, 0.6504, 0.7242, 0.625, 0.7242, 0.6504, 0.7242, 0.6504, 0.75, 0.6504, 0.75, 0.6504, 0.7242, 0.625, 1.0, 0.625, 0.9746, 0.625, 0.9746, 0.625, 1.0, 0.8496, 0.75, 0.8496, 0.7242, 0.8496, 0.7242, 0.8496, 0.75])
me_cube_004.materials.append(mat_material)
me_cube_004.use_mirror_vertex_groups = False
me_cube_004.update()
me_cube_005 = bpy.data.meshes.new('Cube.005')
me_cube_005.from_pydata([(-1.0, -1.0, -1.0), (-1.0, -1.0, 1.0), (-1.0, 1.0, -1.0), (-1.0, 1.0, 1.0), (1.0, -1.0, -1.0), (1.0, -1.0, 1.0), (1.0, 1.0, -1.0), (1.0, 1.0, 1.0), (-0.7821, 1.0, -1.0), (-0.7821, 1.0, 1.0), (-0.7821, -1.0, -1.0), (-0.7821, -1.0, 1.0), (0.7821, 1.0, 1.0), (0.7821, -1.0, -1.0), (0.7821, 1.0, -1.0), (0.7821, -1.0, 1.0), (-1.0, -0.7835, -1.0), (-1.0, -0.7835, 1.0), (1.0, -0.7835, -1.0), (1.0, -0.7835, 1.0), (-0.7821, -0.7835, 1.0), (-0.7821, -0.7835, -1.0), (0.7821, -0.7835, 1.0), (0.7821, -0.7835, -1.0), (-1.0, 0.8565, 1.0), (1.0, 0.8565, -1.0), (-1.0, 0.8565, -1.0), (1.0, 0.8565, 1.0), (-0.7821, 0.8565, 1.0), (-0.7821, 0.8565, -1.0), (0.7821, 0.8565, 1.0), (0.7821, 0.8565, -1.0)], [], [(26, 24, 3, 2), (14, 12, 7, 6), (18, 19, 5, 4), (10, 11, 1, 0), (23, 18, 4, 13), (20, 17, 1, 11), (22, 20, 11, 15), (16, 21, 10, 0), (13, 15, 11, 10), (2, 3, 9, 8), (4, 5, 15, 13), (19, 22, 15, 5), (21, 23, 13, 10), (8, 9, 12, 14), (29, 31, 23, 21), (27, 30, 22, 19), (26, 29, 21, 16), (30, 28, 20, 22), (28, 24, 17, 20), (31, 25, 18, 23), (25, 27, 19, 18), (0, 1, 17, 16), (6, 7, 27, 25), (14, 6, 25, 31), (9, 3, 24, 28), (12, 9, 28, 30), (2, 8, 29, 26), (7, 12, 30, 27), (8, 14, 31, 29), (16, 17, 24, 26)])
_uv = me_cube_005.uv_layers.new(name='UVMap')
_uv.uv.foreach_set('vector', [0.375, 0.2321, 0.625, 0.2321, 0.625, 0.25, 0.375, 0.25, 0.375, 0.4728, 0.625, 0.4728, 0.625, 0.5, 0.375, 0.5, 0.375, 0.7229, 0.625, 0.7229, 0.625, 0.75, 0.375, 0.75, 0.375, 0.9728, 0.625, 0.9728, 0.625, 1.0, 0.375, 1.0, 0.3478, 0.7229, 0.375, 0.7229, 0.375, 0.75, 0.3478, 0.75, 0.8478, 0.7229, 0.875, 0.7229, 0.875, 0.75, 0.8478, 0.75, 0.6522, 0.7229, 0.8478, 0.7229, 0.8478, 0.75, 0.6522, 0.75, 0.125, 0.7229, 0.1522, 0.7229, 0.1522, 0.75, 0.125, 0.75, 0.375, 0.7772, 0.625, 0.7772, 0.625, 0.9728, 0.375, 0.9728, 0.375, 0.25, 0.625, 0.25, 0.625, 0.2772, 0.375, 0.2772, 0.375, 0.75, 0.625, 0.75, 0.625, 0.7772, 0.375, 0.7772, 0.625, 0.7229, 0.6522, 0.7229, 0.6522, 0.75, 0.625, 0.75, 0.1522, 0.7229, 0.3478, 0.7229, 0.3478, 0.75, 0.1522, 0.75, 0.375, 0.2772, 0.625, 0.2772, 0.625, 0.4728, 0.375, 0.4728, 0.1522, 0.5179, 0.3478, 0.5179, 0.3478, 0.7229, 0.1522, 0.7229, 0.625, 0.5179, 0.6522, 0.5179, 0.6522, 0.7229, 0.625, 0.7229, 0.125, 0.5179, 0.1522, 0.5179, 0.1522, 0.7229, 0.125, 0.7229, 0.6522, 0.5179, 0.8478, 0.5179, 0.8478, 0.7229, 0.6522, 0.7229, 0.8478, 0.5179, 0.875, 0.5179, 0.875, 0.7229, 0.8478, 0.7229, 0.3478, 0.5179, 0.375, 0.5179, 0.375, 0.7229, 0.3478, 0.7229, 0.375, 0.5179, 0.625, 0.5179, 0.625, 0.7229, 0.375, 0.7229, 0.375, 0.0, 0.625, 0.0, 0.625, 0.02706, 0.375, 0.02706, 0.375, 0.5, 0.625, 0.5, 0.625, 0.5179, 0.375, 0.5179, 0.3478, 0.5, 0.375, 0.5, 0.375, 0.5179, 0.3478, 0.5179, 0.8478, 0.5, 0.875, 0.5, 0.875, 0.5179, 0.8478, 0.5179, 0.6522, 0.5, 0.8478, 0.5, 0.8478, 0.5179, 0.6522, 0.5179, 0.125, 0.5, 0.1522, 0.5, 0.1522, 0.5179, 0.125, 0.5179, 0.625, 0.5, 0.6522, 0.5, 0.6522, 0.5179, 0.625, 0.5179, 0.1522, 0.5, 0.3478, 0.5, 0.3478, 0.5179, 0.1522, 0.5179, 0.375, 0.02706, 0.625, 0.02706, 0.625, 0.2321, 0.375, 0.2321])
me_cube_005.materials.append(mat_material_002)
me_cube_005.update()
me_cube_006 = bpy.data.meshes.new('Cube.006')
me_cube_006.from_pydata([(1.0, 1.0, 1.0), (1.0, 1.0, -1.0), (1.0, -1.0, 1.0), (1.0, -1.0, -1.0), (-1.0, 1.0, 1.0), (-1.0, 1.0, -1.0), (-1.0, -1.0, 1.0), (-1.0, -1.0, -1.0), (-1.0, 0.7922, -1.0), (1.0, 0.7922, 1.0), (-1.0, 0.7922, 1.0), (1.0, 0.7922, -1.0), (-1.0, -0.7932, -1.0), (1.0, -0.7932, 1.0), (-1.0, -0.7932, 1.0), (1.0, -0.7932, -1.0), (0.7965, 1.0, -1.0), (0.7965, -1.0, 1.0), (0.7965, -1.0, -1.0), (0.7965, 1.0, 1.0), (0.7965, 0.7922, -1.0), (0.7965, 0.7922, 1.0), (0.7965, -0.7932, -1.0), (0.7965, -0.7932, 1.0), (-0.797, 1.0, -1.0), (-0.797, -1.0, 1.0), (-0.797, 0.7922, -1.0), (-0.797, -0.7932, -1.0), (-0.797, -1.0, -1.0), (-0.797, 1.0, 1.0), (-0.797, 0.7922, 1.0), (-0.797, -0.7932, 1.0), (-1.0, -0.7932, -1.0), (-1.0, -1.0, -1.0), (-0.797, 1.0, -1.0), (-1.0, 1.0, -1.0), (0.7965, -1.0, -1.0), (1.0, -1.0, -1.0), (1.0, 0.7922, -1.0), (1.0, 1.0, -1.0), (-1.0, 0.7922, -1.0), (-0.797, 0.7922, -1.0), (1.0, -0.7932, -1.0), (-0.797, -0.7932, -1.0), (0.7965, 1.0, -1.0), (0.7965, 0.7922, -1.0), (0.7965, -0.7932, -1.0), (-0.797, -1.0, -1.0), (-1.0, -0.7932, -18.24), (-1.0, -1.0, -18.24), (-0.797, 1.0, -18.24), (-1.0, 1.0, -18.24), (0.7965, -1.0, -18.24), (1.0, -1.0, -18.24), (1.0, 0.7922, -18.24), (1.0, 1.0, -18.24), (-1.0, 0.7922, -18.24), (-0.797, 0.7922, -18.24), (1.0, -0.7932, -18.24), (-0.797, -0.7932, -18.24), (0.7965, 1.0, -18.24), (0.7965, 0.7922, -18.24), (0.7965, -0.7932, -18.24), (-0.797, -1.0, -18.24), (-0.797, -1.0, 17.86), (-1.0, -1.0, 17.86), (1.0, -0.7932, 17.86), (1.0, -1.0, 17.86), (-1.0, -0.7932, 17.86), (0.7965, -0.7932, 17.86), (0.7965, -1.0, 17.86), (-0.797, -0.7932, 17.86)], [], [(31, 14, 68, 71), (28, 25, 6, 7), (8, 10, 4, 5), (15, 3, 37, 42), (15, 13, 2, 3), (16, 19, 0, 1), (1, 0, 9, 11), (3, 18, 36, 37), (12, 14, 10, 8), (29, 4, 10, 30), (7, 6, 14, 12), (11, 9, 13, 15), (20, 11, 15, 22), (30, 10, 14, 31), (9, 21, 23, 13), (26, 20, 22, 27), (0, 19, 21, 9), (24, 16, 20, 26), (24, 29, 19, 16), (27, 22, 18, 28), (3, 2, 17, 18), (14, 6, 65, 68), (27, 28, 47, 43), (5, 4, 29, 24), (7, 12, 32, 33), (8, 26, 27, 12), (21, 30, 31, 23), (19, 29, 30, 21), (18, 17, 25, 28), (23, 31, 25, 17), (32, 43, 59, 48), (43, 47, 63, 59), (42, 37, 53, 58), (47, 33, 49, 63), (5, 24, 34, 35), (20, 16, 44, 45), (24, 26, 41, 34), (26, 8, 40, 41), (11, 20, 45, 38), (28, 7, 33, 47), (1, 11, 38, 39), (12, 27, 43, 32), (18, 22, 46, 36), (22, 15, 42, 46), (8, 5, 35, 40), (16, 1, 39, 44), (62, 58, 53, 52), (60, 55, 54, 61), (48, 59, 63, 49), (51, 50, 57, 56), (33, 32, 48, 49), (34, 41, 57, 50), (44, 39, 55, 60), (35, 34, 50, 51), (38, 45, 61, 54), (37, 36, 52, 53), (46, 42, 58, 62), (39, 38, 54, 55), (45, 44, 60, 61), (40, 35, 51, 56), (36, 46, 62, 52), (41, 40, 56, 57), (71, 68, 65, 64), (66, 69, 70, 67), (17, 2, 67, 70), (2, 13, 66, 67), (13, 23, 69, 66), (23, 17, 70, 69), (6, 25, 64, 65), (25, 31, 71, 64)])
_uv = me_cube_006.uv_layers.new(name='UVMap')
_uv.uv.foreach_set('vector', [0.8496, 0.7242, 0.875, 0.7242, 0.875, 0.7242, 0.8496, 0.7242, 0.375, 0.9746, 0.625, 0.9746, 0.625, 1.0, 0.375, 1.0, 0.375, 0.224, 0.625, 0.224, 0.625, 0.25, 0.375, 0.25, 0.375, 0.7242, 0.375, 0.75, 0.375, 0.75, 0.375, 0.7242, 0.375, 0.7242, 0.625, 0.7242, 0.625, 0.75, 0.375, 0.75, 0.375, 0.4746, 0.625, 0.4746, 0.625, 0.5, 0.375, 0.5, 0.375, 0.5, 0.625, 0.5, 0.625, 0.526, 0.375, 0.526, 0.375, 0.75, 0.375, 0.7754, 0.375, 0.7754, 0.375, 0.75, 0.375, 0.02585, 0.625, 0.02585, 0.625, 0.224, 0.375, 0.224, 0.8496, 0.5, 0.875, 0.5, 0.875, 0.526, 0.8496, 0.526, 0.375, 0.0, 0.625, 0.0, 0.625, 0.02585, 0.375, 0.02585, 0.375, 0.526, 0.625, 0.526, 0.625, 0.7242, 0.375, 0.7242, 0.3496, 0.526, 0.375, 0.526, 0.375, 0.7242, 0.3496, 0.7242, 0.8496, 0.526, 0.875, 0.526, 0.875, 0.7242, 0.8496, 0.7242, 0.625, 0.526, 0.6504, 0.526, 0.6504, 0.7242, 0.625, 0.7242, 0.1504, 0.526, 0.3496, 0.526, 0.3496, 0.7242, 0.1504, 0.7242, 0.625, 0.5, 0.6504, 0.5, 0.6504, 0.526, 0.625, 0.526, 0.1504, 0.5, 0.3496, 0.5, 0.3496, 0.526, 0.1504, 0.526, 0.375, 0.2754, 0.625, 0.2754, 0.625, 0.4746, 0.375, 0.4746, 0.1504, 0.7242, 0.3496, 0.7242, 0.3496, 0.75, 0.1504, 0.75, 0.375, 0.75, 0.625, 0.75, 0.625, 0.7754, 0.375, 0.7754, 0.625, 0.02585, 0.625, 0.0, 0.625, 0.0, 0.625, 0.02585, 0.1504, 0.7242, 0.1504, 0.75, 0.1504, 0.75, 0.1504, 0.7242, 0.375, 0.25, 0.625, 0.25, 0.625, 0.2754, 0.375, 0.2754, 0.375, 0.0, 0.375, 0.02585, 0.375, 0.02585, 0.375, 0.0, 0.125, 0.526, 0.1504, 0.526, 0.1504, 0.7242, 0.125, 0.7242, 0.6504, 0.526, 0.8496, 0.526, 0.8496, 0.7242, 0.6504, 0.7242, 0.6504, 0.5, 0.8496, 0.5, 0.8496, 0.526, 0.6504, 0.526, 0.375, 0.7754, 0.625, 0.7754, 0.625, 0.9746, 0.375, 0.9746, 0.6504, 0.7242, 0.8496, 0.7242, 0.8496, 0.75, 0.6504, 0.75, 0.125, 0.7242, 0.1504, 0.7242, 0.1504, 0.7242, 0.125, 0.7242, 0.1504, 0.7242, 0.1504, 0.75, 0.1504, 0.75, 0.1504, 0.7242, 0.375, 0.7242, 0.375, 0.75, 0.375, 0.75, 0.375, 0.7242, 0.375, 0.9746, 0.375, 1.0, 0.375, 1.0, 0.375, 0.9746, 0.375, 0.25, 0.375, 0.2754, 0.375, 0.2754, 0.375, 0.25, 0.3496, 0.526, 0.3496, 0.5, 0.3496, 0.5, 0.3496, 0.526, 0.1504, 0.5, 0.1504, 0.526, 0.1504, 0.526, 0.1504, 0.5, 0.1504, 0.526, 0.125, 0.526, 0.125, 0.526, 0.1504, 0.526, 0.375, 0.526, 0.3496, 0.526, 0.3496, 0.526, 0.375, 0.526, 0.375, 0.9746, 0.375, 1.0, 0.375, 1.0, 0.375, 0.9746, 0.375, 0.5, 0.375, 0.526, 0.375, 0.526, 0.375, 0.5, 0.125, 0.7242, 0.1504, 0.7242, 0.1504, 0.7242, 0.125, 0.7242, 0.3496, 0.75, 0.3496, 0.7242, 0.3496, 0.7242, 0.3496, 0.75, 0.3496, 0.7242, 0.375, 0.7242, 0.375, 0.7242, 0.3496, 0.7242, 0.375, 0.224, 0.375, 0.25, 0.375, 0.25, 0.375, 0.224, 0.375, 0.4746, 0.375, 0.5, 0.375, 0.5, 0.375, 0.4746, 0.3496, 0.7242, 0.375, 0.7242, 0.375, 0.75, 0.3496, 0.75, 0.3496, 0.5, 0.375, 0.5, 0.375, 0.526, 0.3496, 0.526, 0.125, 0.7242, 0.1504, 0.7242, 0.1504, 0.75, 0.125, 0.75, 0.125, 0.5, 0.1504, 0.5, 0.1504, 0.526, 0.125, 0.526, 0.375, 0.0, 0.375, 0.02585, 0.375, 0.02585, 0.375, 0.0, 0.1504, 0.5, 0.1504, 0.526, 0.1504, 0.526, 0.1504, 0.5, 0.375, 0.4746, 0.375, 0.5, 0.375, 0.5, 0.375, 0.4746, 0.375, 0.25, 0.375, 0.2754, 0.375, 0.2754, 0.375, 0.25, 0.375, 0.526, 0.3496, 0.526, 0.3496, 0.526, 0.375, 0.526, 0.375, 0.75, 0.375, 0.7754, 0.375, 0.7754, 0.375, 0.75, 0.3496, 0.7242, 0.375, 0.7242, 0.375, 0.7242, 0.3496, 0.7242, 0.375, 0.5, 0.375, 0.526, 0.375, 0.526, 0.375, 0.5, 0.3496, 0.526, 0.3496, 0.5, 0.3496, 0.5, 0.3496, 0.526, 0.375, 0.224, 0.375, 0.25, 0.375, 0.25, 0.375, 0.224, 0.3496, 0.75, 0.3496, 0.7242, 0.3496, 0.7242, 0.3496, 0.75, 0.1504, 0.526, 0.125, 0.526, 0.125, 0.526, 0.1504, 0.526, 0.8496, 0.7242, 0.875, 0.7242, 0.875, 0.75, 0.8496, 0.75, 0.625, 0.7242, 0.6504, 0.7242, 0.6504, 0.75, 0.625, 0.75, 0.625, 0.7754, 0.625, 0.75, 0.625, 0.75, 0.625, 0.7754, 0.625, 0.75, 0.625, 0.7242, 0.625, 0.7242, 0.625, 0.75, 0.625, 0.7242, 0.6504, 0.7242, 0.6504, 0.7242, 0.625, 0.7242, 0.6504, 0.7242, 0.6504, 0.75, 0.6504, 0.75, 0.6504, 0.7242, 0.625, 1.0, 0.625, 0.9746, 0.625, 0.9746, 0.625, 1.0, 0.8496, 0.75, 0.8496, 0.7242, 0.8496, 0.7242, 0.8496, 0.75])
me_cube_006.materials.append(mat_material)
me_cube_006.use_mirror_vertex_groups = False
me_cube_006.update()
me_cube_007 = bpy.data.meshes.new('Cube.007')
me_cube_007.from_pydata([(-1.0, -1.0, -1.0), (-1.0, -1.0, 1.0), (-1.0, 1.0, -1.0), (-1.0, 1.0, 1.0), (1.0, -1.0, -1.0), (1.0, -1.0, 1.0), (1.0, 1.0, -1.0), (1.0, 1.0, 1.0), (-0.7821, 1.0, -1.0), (-0.7821, 1.0, 1.0), (-0.7821, -1.0, -1.0), (-0.7821, -1.0, 1.0), (0.7821, 1.0, 1.0), (0.7821, -1.0, -1.0), (0.7821, 1.0, -1.0), (0.7821, -1.0, 1.0), (-1.0, -0.7835, -1.0), (-1.0, -0.7835, 1.0), (1.0, -0.7835, -1.0), (1.0, -0.7835, 1.0), (-0.7821, -0.7835, 1.0), (-0.7821, -0.7835, -1.0), (0.7821, -0.7835, 1.0), (0.7821, -0.7835, -1.0), (-1.0, 0.8565, 1.0), (1.0, 0.8565, -1.0), (-1.0, 0.8565, -1.0), (1.0, 0.8565, 1.0), (-0.7821, 0.8565, 1.0), (-0.7821, 0.8565, -1.0), (0.7821, 0.8565, 1.0), (0.7821, 0.8565, -1.0)], [], [(26, 24, 3, 2), (14, 12, 7, 6), (18, 19, 5, 4), (10, 11, 1, 0), (23, 18, 4, 13), (20, 17, 1, 11), (22, 20, 11, 15), (16, 21, 10, 0), (13, 15, 11, 10), (2, 3, 9, 8), (4, 5, 15, 13), (19, 22, 15, 5), (21, 23, 13, 10), (8, 9, 12, 14), (29, 31, 23, 21), (27, 30, 22, 19), (26, 29, 21, 16), (30, 28, 20, 22), (28, 24, 17, 20), (31, 25, 18, 23), (25, 27, 19, 18), (0, 1, 17, 16), (6, 7, 27, 25), (14, 6, 25, 31), (9, 3, 24, 28), (12, 9, 28, 30), (2, 8, 29, 26), (7, 12, 30, 27), (8, 14, 31, 29), (16, 17, 24, 26)])
_uv = me_cube_007.uv_layers.new(name='UVMap')
_uv.uv.foreach_set('vector', [0.375, 0.2321, 0.625, 0.2321, 0.625, 0.25, 0.375, 0.25, 0.375, 0.4728, 0.625, 0.4728, 0.625, 0.5, 0.375, 0.5, 0.375, 0.7229, 0.625, 0.7229, 0.625, 0.75, 0.375, 0.75, 0.375, 0.9728, 0.625, 0.9728, 0.625, 1.0, 0.375, 1.0, 0.3478, 0.7229, 0.375, 0.7229, 0.375, 0.75, 0.3478, 0.75, 0.8478, 0.7229, 0.875, 0.7229, 0.875, 0.75, 0.8478, 0.75, 0.6522, 0.7229, 0.8478, 0.7229, 0.8478, 0.75, 0.6522, 0.75, 0.125, 0.7229, 0.1522, 0.7229, 0.1522, 0.75, 0.125, 0.75, 0.375, 0.7772, 0.625, 0.7772, 0.625, 0.9728, 0.375, 0.9728, 0.375, 0.25, 0.625, 0.25, 0.625, 0.2772, 0.375, 0.2772, 0.375, 0.75, 0.625, 0.75, 0.625, 0.7772, 0.375, 0.7772, 0.625, 0.7229, 0.6522, 0.7229, 0.6522, 0.75, 0.625, 0.75, 0.1522, 0.7229, 0.3478, 0.7229, 0.3478, 0.75, 0.1522, 0.75, 0.375, 0.2772, 0.625, 0.2772, 0.625, 0.4728, 0.375, 0.4728, 0.1522, 0.5179, 0.3478, 0.5179, 0.3478, 0.7229, 0.1522, 0.7229, 0.625, 0.5179, 0.6522, 0.5179, 0.6522, 0.7229, 0.625, 0.7229, 0.125, 0.5179, 0.1522, 0.5179, 0.1522, 0.7229, 0.125, 0.7229, 0.6522, 0.5179, 0.8478, 0.5179, 0.8478, 0.7229, 0.6522, 0.7229, 0.8478, 0.5179, 0.875, 0.5179, 0.875, 0.7229, 0.8478, 0.7229, 0.3478, 0.5179, 0.375, 0.5179, 0.375, 0.7229, 0.3478, 0.7229, 0.375, 0.5179, 0.625, 0.5179, 0.625, 0.7229, 0.375, 0.7229, 0.375, 0.0, 0.625, 0.0, 0.625, 0.02706, 0.375, 0.02706, 0.375, 0.5, 0.625, 0.5, 0.625, 0.5179, 0.375, 0.5179, 0.3478, 0.5, 0.375, 0.5, 0.375, 0.5179, 0.3478, 0.5179, 0.8478, 0.5, 0.875, 0.5, 0.875, 0.5179, 0.8478, 0.5179, 0.6522, 0.5, 0.8478, 0.5, 0.8478, 0.5179, 0.6522, 0.5179, 0.125, 0.5, 0.1522, 0.5, 0.1522, 0.5179, 0.125, 0.5179, 0.625, 0.5, 0.6522, 0.5, 0.6522, 0.5179, 0.625, 0.5179, 0.1522, 0.5, 0.3478, 0.5, 0.3478, 0.5179, 0.1522, 0.5179, 0.375, 0.02706, 0.625, 0.02706, 0.625, 0.2321, 0.375, 0.2321])
me_cube_007.materials.append(mat_material_002)
me_cube_007.update()
me_cube_008 = bpy.data.meshes.new('Cube.008')
me_cube_008.from_pydata([(1.0, 1.0, 1.0), (1.0, 1.0, -1.0), (1.0, -1.0, 1.0), (1.0, -1.0, -1.0), (-1.0, 1.0, 1.0), (-1.0, 1.0, -1.0), (-1.0, -1.0, 1.0), (-1.0, -1.0, -1.0), (-1.0, 0.7922, -1.0), (1.0, 0.7922, 1.0), (-1.0, 0.7922, 1.0), (1.0, 0.7922, -1.0), (-1.0, -0.7932, -1.0), (1.0, -0.7932, 1.0), (-1.0, -0.7932, 1.0), (1.0, -0.7932, -1.0), (0.7965, 1.0, -1.0), (0.7965, -1.0, 1.0), (0.7965, -1.0, -1.0), (0.7965, 1.0, 1.0), (0.7965, 0.7922, -1.0), (0.7965, 0.7922, 1.0), (0.7965, -0.7932, -1.0), (0.7965, -0.7932, 1.0), (-0.797, 1.0, -1.0), (-0.797, -1.0, 1.0), (-0.797, 0.7922, -1.0), (-0.797, -0.7932, -1.0), (-0.797, -1.0, -1.0), (-0.797, 1.0, 1.0), (-0.797, 0.7922, 1.0), (-0.797, -0.7932, 1.0), (-1.0, -0.7932, -1.0), (-1.0, -1.0, -1.0), (-0.797, 1.0, -1.0), (-1.0, 1.0, -1.0), (0.7965, -1.0, -1.0), (1.0, -1.0, -1.0), (1.0, 0.7922, -1.0), (1.0, 1.0, -1.0), (-1.0, 0.7922, -1.0), (-0.797, 0.7922, -1.0), (1.0, -0.7932, -1.0), (-0.797, -0.7932, -1.0), (0.7965, 1.0, -1.0), (0.7965, 0.7922, -1.0), (0.7965, -0.7932, -1.0), (-0.797, -1.0, -1.0), (-1.0, -0.7932, -18.24), (-1.0, -1.0, -18.24), (-0.797, 1.0, -18.24), (-1.0, 1.0, -18.24), (0.7965, -1.0, -18.24), (1.0, -1.0, -18.24), (1.0, 0.7922, -18.24), (1.0, 1.0, -18.24), (-1.0, 0.7922, -18.24), (-0.797, 0.7922, -18.24), (1.0, -0.7932, -18.24), (-0.797, -0.7932, -18.24), (0.7965, 1.0, -18.24), (0.7965, 0.7922, -18.24), (0.7965, -0.7932, -18.24), (-0.797, -1.0, -18.24), (-0.797, -1.0, 17.86), (-1.0, -1.0, 17.86), (1.0, -0.7932, 17.86), (1.0, -1.0, 17.86), (-1.0, -0.7932, 17.86), (0.7965, -0.7932, 17.86), (0.7965, -1.0, 17.86), (-0.797, -0.7932, 17.86)], [], [(31, 14, 68, 71), (28, 25, 6, 7), (8, 10, 4, 5), (15, 3, 37, 42), (15, 13, 2, 3), (16, 19, 0, 1), (1, 0, 9, 11), (3, 18, 36, 37), (12, 14, 10, 8), (29, 4, 10, 30), (7, 6, 14, 12), (11, 9, 13, 15), (20, 11, 15, 22), (30, 10, 14, 31), (9, 21, 23, 13), (26, 20, 22, 27), (0, 19, 21, 9), (24, 16, 20, 26), (24, 29, 19, 16), (27, 22, 18, 28), (3, 2, 17, 18), (14, 6, 65, 68), (27, 28, 47, 43), (5, 4, 29, 24), (7, 12, 32, 33), (8, 26, 27, 12), (21, 30, 31, 23), (19, 29, 30, 21), (18, 17, 25, 28), (23, 31, 25, 17), (32, 43, 59, 48), (43, 47, 63, 59), (42, 37, 53, 58), (47, 33, 49, 63), (5, 24, 34, 35), (20, 16, 44, 45), (24, 26, 41, 34), (26, 8, 40, 41), (11, 20, 45, 38), (28, 7, 33, 47), (1, 11, 38, 39), (12, 27, 43, 32), (18, 22, 46, 36), (22, 15, 42, 46), (8, 5, 35, 40), (16, 1, 39, 44), (62, 58, 53, 52), (60, 55, 54, 61), (48, 59, 63, 49), (51, 50, 57, 56), (33, 32, 48, 49), (34, 41, 57, 50), (44, 39, 55, 60), (35, 34, 50, 51), (38, 45, 61, 54), (37, 36, 52, 53), (46, 42, 58, 62), (39, 38, 54, 55), (45, 44, 60, 61), (40, 35, 51, 56), (36, 46, 62, 52), (41, 40, 56, 57), (71, 68, 65, 64), (66, 69, 70, 67), (17, 2, 67, 70), (2, 13, 66, 67), (13, 23, 69, 66), (23, 17, 70, 69), (6, 25, 64, 65), (25, 31, 71, 64)])
_uv = me_cube_008.uv_layers.new(name='UVMap')
_uv.uv.foreach_set('vector', [0.8496, 0.7242, 0.875, 0.7242, 0.875, 0.7242, 0.8496, 0.7242, 0.375, 0.9746, 0.625, 0.9746, 0.625, 1.0, 0.375, 1.0, 0.375, 0.224, 0.625, 0.224, 0.625, 0.25, 0.375, 0.25, 0.375, 0.7242, 0.375, 0.75, 0.375, 0.75, 0.375, 0.7242, 0.375, 0.7242, 0.625, 0.7242, 0.625, 0.75, 0.375, 0.75, 0.375, 0.4746, 0.625, 0.4746, 0.625, 0.5, 0.375, 0.5, 0.375, 0.5, 0.625, 0.5, 0.625, 0.526, 0.375, 0.526, 0.375, 0.75, 0.375, 0.7754, 0.375, 0.7754, 0.375, 0.75, 0.375, 0.02585, 0.625, 0.02585, 0.625, 0.224, 0.375, 0.224, 0.8496, 0.5, 0.875, 0.5, 0.875, 0.526, 0.8496, 0.526, 0.375, 0.0, 0.625, 0.0, 0.625, 0.02585, 0.375, 0.02585, 0.375, 0.526, 0.625, 0.526, 0.625, 0.7242, 0.375, 0.7242, 0.3496, 0.526, 0.375, 0.526, 0.375, 0.7242, 0.3496, 0.7242, 0.8496, 0.526, 0.875, 0.526, 0.875, 0.7242, 0.8496, 0.7242, 0.625, 0.526, 0.6504, 0.526, 0.6504, 0.7242, 0.625, 0.7242, 0.1504, 0.526, 0.3496, 0.526, 0.3496, 0.7242, 0.1504, 0.7242, 0.625, 0.5, 0.6504, 0.5, 0.6504, 0.526, 0.625, 0.526, 0.1504, 0.5, 0.3496, 0.5, 0.3496, 0.526, 0.1504, 0.526, 0.375, 0.2754, 0.625, 0.2754, 0.625, 0.4746, 0.375, 0.4746, 0.1504, 0.7242, 0.3496, 0.7242, 0.3496, 0.75, 0.1504, 0.75, 0.375, 0.75, 0.625, 0.75, 0.625, 0.7754, 0.375, 0.7754, 0.625, 0.02585, 0.625, 0.0, 0.625, 0.0, 0.625, 0.02585, 0.1504, 0.7242, 0.1504, 0.75, 0.1504, 0.75, 0.1504, 0.7242, 0.375, 0.25, 0.625, 0.25, 0.625, 0.2754, 0.375, 0.2754, 0.375, 0.0, 0.375, 0.02585, 0.375, 0.02585, 0.375, 0.0, 0.125, 0.526, 0.1504, 0.526, 0.1504, 0.7242, 0.125, 0.7242, 0.6504, 0.526, 0.8496, 0.526, 0.8496, 0.7242, 0.6504, 0.7242, 0.6504, 0.5, 0.8496, 0.5, 0.8496, 0.526, 0.6504, 0.526, 0.375, 0.7754, 0.625, 0.7754, 0.625, 0.9746, 0.375, 0.9746, 0.6504, 0.7242, 0.8496, 0.7242, 0.8496, 0.75, 0.6504, 0.75, 0.125, 0.7242, 0.1504, 0.7242, 0.1504, 0.7242, 0.125, 0.7242, 0.1504, 0.7242, 0.1504, 0.75, 0.1504, 0.75, 0.1504, 0.7242, 0.375, 0.7242, 0.375, 0.75, 0.375, 0.75, 0.375, 0.7242, 0.375, 0.9746, 0.375, 1.0, 0.375, 1.0, 0.375, 0.9746, 0.375, 0.25, 0.375, 0.2754, 0.375, 0.2754, 0.375, 0.25, 0.3496, 0.526, 0.3496, 0.5, 0.3496, 0.5, 0.3496, 0.526, 0.1504, 0.5, 0.1504, 0.526, 0.1504, 0.526, 0.1504, 0.5, 0.1504, 0.526, 0.125, 0.526, 0.125, 0.526, 0.1504, 0.526, 0.375, 0.526, 0.3496, 0.526, 0.3496, 0.526, 0.375, 0.526, 0.375, 0.9746, 0.375, 1.0, 0.375, 1.0, 0.375, 0.9746, 0.375, 0.5, 0.375, 0.526, 0.375, 0.526, 0.375, 0.5, 0.125, 0.7242, 0.1504, 0.7242, 0.1504, 0.7242, 0.125, 0.7242, 0.3496, 0.75, 0.3496, 0.7242, 0.3496, 0.7242, 0.3496, 0.75, 0.3496, 0.7242, 0.375, 0.7242, 0.375, 0.7242, 0.3496, 0.7242, 0.375, 0.224, 0.375, 0.25, 0.375, 0.25, 0.375, 0.224, 0.375, 0.4746, 0.375, 0.5, 0.375, 0.5, 0.375, 0.4746, 0.3496, 0.7242, 0.375, 0.7242, 0.375, 0.75, 0.3496, 0.75, 0.3496, 0.5, 0.375, 0.5, 0.375, 0.526, 0.3496, 0.526, 0.125, 0.7242, 0.1504, 0.7242, 0.1504, 0.75, 0.125, 0.75, 0.125, 0.5, 0.1504, 0.5, 0.1504, 0.526, 0.125, 0.526, 0.375, 0.0, 0.375, 0.02585, 0.375, 0.02585, 0.375, 0.0, 0.1504, 0.5, 0.1504, 0.526, 0.1504, 0.526, 0.1504, 0.5, 0.375, 0.4746, 0.375, 0.5, 0.375, 0.5, 0.375, 0.4746, 0.375, 0.25, 0.375, 0.2754, 0.375, 0.2754, 0.375, 0.25, 0.375, 0.526, 0.3496, 0.526, 0.3496, 0.526, 0.375, 0.526, 0.375, 0.75, 0.375, 0.7754, 0.375, 0.7754, 0.375, 0.75, 0.3496, 0.7242, 0.375, 0.7242, 0.375, 0.7242, 0.3496, 0.7242, 0.375, 0.5, 0.375, 0.526, 0.375, 0.526, 0.375, 0.5, 0.3496, 0.526, 0.3496, 0.5, 0.3496, 0.5, 0.3496, 0.526, 0.375, 0.224, 0.375, 0.25, 0.375, 0.25, 0.375, 0.224, 0.3496, 0.75, 0.3496, 0.7242, 0.3496, 0.7242, 0.3496, 0.75, 0.1504, 0.526, 0.125, 0.526, 0.125, 0.526, 0.1504, 0.526, 0.8496, 0.7242, 0.875, 0.7242, 0.875, 0.75, 0.8496, 0.75, 0.625, 0.7242, 0.6504, 0.7242, 0.6504, 0.75, 0.625, 0.75, 0.625, 0.7754, 0.625, 0.75, 0.625, 0.75, 0.625, 0.7754, 0.625, 0.75, 0.625, 0.7242, 0.625, 0.7242, 0.625, 0.75, 0.625, 0.7242, 0.6504, 0.7242, 0.6504, 0.7242, 0.625, 0.7242, 0.6504, 0.7242, 0.6504, 0.75, 0.6504, 0.75, 0.6504, 0.7242, 0.625, 1.0, 0.625, 0.9746, 0.625, 0.9746, 0.625, 1.0, 0.8496, 0.75, 0.8496, 0.7242, 0.8496, 0.7242, 0.8496, 0.75])
me_cube_008.materials.append(mat_material)
me_cube_008.use_mirror_vertex_groups = False
me_cube_008.update()
me_cube_009 = bpy.data.meshes.new('Cube.009')
me_cube_009.from_pydata([(-1.0, -1.0, -1.0), (-1.0, -1.0, 1.0), (-1.0, 1.0, -1.0), (-1.0, 1.0, 1.0), (1.0, -1.0, -1.0), (1.0, -1.0, 1.0), (1.0, 1.0, -1.0), (1.0, 1.0, 1.0), (-0.7821, 1.0, -1.0), (-0.7821, 1.0, 1.0), (-0.7821, -1.0, -1.0), (-0.7821, -1.0, 1.0), (0.7821, 1.0, 1.0), (0.7821, -1.0, -1.0), (0.7821, 1.0, -1.0), (0.7821, -1.0, 1.0), (-1.0, -0.7835, -1.0), (-1.0, -0.7835, 1.0), (1.0, -0.7835, -1.0), (1.0, -0.7835, 1.0), (-0.7821, -0.7835, 1.0), (-0.7821, -0.7835, -1.0), (0.7821, -0.7835, 1.0), (0.7821, -0.7835, -1.0), (-1.0, 0.8565, 1.0), (1.0, 0.8565, -1.0), (-1.0, 0.8565, -1.0), (1.0, 0.8565, 1.0), (-0.7821, 0.8565, 1.0), (-0.7821, 0.8565, -1.0), (0.7821, 0.8565, 1.0), (0.7821, 0.8565, -1.0)], [], [(26, 24, 3, 2), (14, 12, 7, 6), (18, 19, 5, 4), (10, 11, 1, 0), (23, 18, 4, 13), (20, 17, 1, 11), (22, 20, 11, 15), (16, 21, 10, 0), (13, 15, 11, 10), (2, 3, 9, 8), (4, 5, 15, 13), (19, 22, 15, 5), (21, 23, 13, 10), (8, 9, 12, 14), (29, 31, 23, 21), (27, 30, 22, 19), (26, 29, 21, 16), (30, 28, 20, 22), (28, 24, 17, 20), (31, 25, 18, 23), (25, 27, 19, 18), (0, 1, 17, 16), (6, 7, 27, 25), (14, 6, 25, 31), (9, 3, 24, 28), (12, 9, 28, 30), (2, 8, 29, 26), (7, 12, 30, 27), (8, 14, 31, 29), (16, 17, 24, 26)])
_uv = me_cube_009.uv_layers.new(name='UVMap')
_uv.uv.foreach_set('vector', [0.375, 0.2321, 0.625, 0.2321, 0.625, 0.25, 0.375, 0.25, 0.375, 0.4728, 0.625, 0.4728, 0.625, 0.5, 0.375, 0.5, 0.375, 0.7229, 0.625, 0.7229, 0.625, 0.75, 0.375, 0.75, 0.375, 0.9728, 0.625, 0.9728, 0.625, 1.0, 0.375, 1.0, 0.3478, 0.7229, 0.375, 0.7229, 0.375, 0.75, 0.3478, 0.75, 0.8478, 0.7229, 0.875, 0.7229, 0.875, 0.75, 0.8478, 0.75, 0.6522, 0.7229, 0.8478, 0.7229, 0.8478, 0.75, 0.6522, 0.75, 0.125, 0.7229, 0.1522, 0.7229, 0.1522, 0.75, 0.125, 0.75, 0.375, 0.7772, 0.625, 0.7772, 0.625, 0.9728, 0.375, 0.9728, 0.375, 0.25, 0.625, 0.25, 0.625, 0.2772, 0.375, 0.2772, 0.375, 0.75, 0.625, 0.75, 0.625, 0.7772, 0.375, 0.7772, 0.625, 0.7229, 0.6522, 0.7229, 0.6522, 0.75, 0.625, 0.75, 0.1522, 0.7229, 0.3478, 0.7229, 0.3478, 0.75, 0.1522, 0.75, 0.375, 0.2772, 0.625, 0.2772, 0.625, 0.4728, 0.375, 0.4728, 0.1522, 0.5179, 0.3478, 0.5179, 0.3478, 0.7229, 0.1522, 0.7229, 0.625, 0.5179, 0.6522, 0.5179, 0.6522, 0.7229, 0.625, 0.7229, 0.125, 0.5179, 0.1522, 0.5179, 0.1522, 0.7229, 0.125, 0.7229, 0.6522, 0.5179, 0.8478, 0.5179, 0.8478, 0.7229, 0.6522, 0.7229, 0.8478, 0.5179, 0.875, 0.5179, 0.875, 0.7229, 0.8478, 0.7229, 0.3478, 0.5179, 0.375, 0.5179, 0.375, 0.7229, 0.3478, 0.7229, 0.375, 0.5179, 0.625, 0.5179, 0.625, 0.7229, 0.375, 0.7229, 0.375, 0.0, 0.625, 0.0, 0.625, 0.02706, 0.375, 0.02706, 0.375, 0.5, 0.625, 0.5, 0.625, 0.5179, 0.375, 0.5179, 0.3478, 0.5, 0.375, 0.5, 0.375, 0.5179, 0.3478, 0.5179, 0.8478, 0.5, 0.875, 0.5, 0.875, 0.5179, 0.8478, 0.5179, 0.6522, 0.5, 0.8478, 0.5, 0.8478, 0.5179, 0.6522, 0.5179, 0.125, 0.5, 0.1522, 0.5, 0.1522, 0.5179, 0.125, 0.5179, 0.625, 0.5, 0.6522, 0.5, 0.6522, 0.5179, 0.625, 0.5179, 0.1522, 0.5, 0.3478, 0.5, 0.3478, 0.5179, 0.1522, 0.5179, 0.375, 0.02706, 0.625, 0.02706, 0.625, 0.2321, 0.375, 0.2321])
me_cube_009.materials.append(mat_material_002)
me_cube_009.update()
me_plane = bpy.data.meshes.new('Plane')
me_plane.from_pydata([(-1.0, -1.0, 0.0), (1.0, -1.0, 0.0), (-1.0, 1.0, 0.0), (1.0, 1.0, 0.0)], [], [(0, 1, 3, 2)])
_uv = me_plane.uv_layers.new(name='UVMap')
_uv.uv.foreach_set('vector', [0.0, 0.0, 1.0, 0.0, 1.0, 1.0, 0.0, 1.0])
me_plane.materials.append(mat_material_003)
me_plane.update()

# ---- objects
ob_cube = bpy.data.objects.new('Cube', me_cube)
ob_light = bpy.data.objects.new('Light', light_light)
ob_cube_001 = bpy.data.objects.new('Cube.001', me_cube_002)
ob_cube_002 = bpy.data.objects.new('Cube.002', me_cube_003)
ob_cube_003 = bpy.data.objects.new('Cube.003', me_cube_004)
ob_cube_004 = bpy.data.objects.new('Cube.004', me_cube_005)
ob_cube_005 = bpy.data.objects.new('Cube.005', me_cube_006)
ob_cube_006 = bpy.data.objects.new('Cube.006', me_cube_007)
ob_cube_007 = bpy.data.objects.new('Cube.007', me_cube_008)
ob_cube_008 = bpy.data.objects.new('Cube.008', me_cube_009)
ob_plane = bpy.data.objects.new('Plane', me_plane)
ob_camera = bpy.data.objects.new('Camera', cam_camera)

# ---- transforms, parenting, visibility, modifiers, constraints
ob_cube.location = (1.653, 2.84, -2.109)
ob_cube.scale = (1.0, 1.0, 0.1)
ob_cube.lock_rotations_4d = False
ob_cube.empty_display_type = 'ARROWS'
ob_cube.lineart.crease_threshold = 0.0
ob_light.location = (5.293, 3.065, 5.904)
ob_light.rotation_euler = (0.6503, 0.05522, 1.866)
ob_light.lock_rotations_4d = False
ob_light.empty_display_type = 'ARROWS'
ob_light.color = (0.0, 0.0, 0.0, 0.0)
ob_light.lineart.crease_threshold = 0.0
ob_cube_001.location = (1.665, 2.084, -0.883)
ob_cube_001.rotation_euler = (1.571, -0.0, 0.0)
ob_cube_001.scale = (0.9033, 0.5657, -0.1088)
_m = ob_cube_001.modifiers.new('Subdivision', 'SUBSURF')
_m.levels = 3
ob_cube_002.location = (4.136, 5.154, -1.917)
ob_cube_002.scale = (4.044, 2.008, -0.062)
_m = ob_cube_002.modifiers.new('Subdivision', 'SUBSURF')
_m.levels = 4
ob_cube_003.location = (6.518, 2.84, -2.109)
ob_cube_003.scale = (1.0, 1.0, 0.1)
ob_cube_003.lock_rotations_4d = False
ob_cube_003.empty_display_type = 'ARROWS'
ob_cube_003.lineart.crease_threshold = 0.0
ob_cube_004.location = (6.53, 2.084, -0.883)
ob_cube_004.rotation_euler = (1.571, -0.0, 0.0)
ob_cube_004.scale = (0.9033, 0.5657, -0.1088)
_m = ob_cube_004.modifiers.new('Subdivision', 'SUBSURF')
_m.levels = 3
ob_cube_005.location = (6.46, 7.517, -2.109)
ob_cube_005.rotation_euler = (0.0, -0.0, -3.143)
ob_cube_005.scale = (1.0, 1.0, 0.1)
ob_cube_005.lock_rotations_4d = False
ob_cube_005.empty_display_type = 'ARROWS'
ob_cube_005.lineart.crease_threshold = 0.0
ob_cube_006.location = (6.449, 8.274, -0.883)
ob_cube_006.rotation_euler = (1.571, -0.0, -3.143)
ob_cube_006.scale = (0.9033, 0.5657, -0.1088)
_m = ob_cube_006.modifiers.new('Subdivision', 'SUBSURF')
_m.levels = 3
ob_cube_007.location = (1.595, 7.524, -2.109)
ob_cube_007.rotation_euler = (0.0, -0.0, -3.143)
ob_cube_007.scale = (1.0, 1.0, 0.1)
ob_cube_007.lock_rotations_4d = False
ob_cube_007.empty_display_type = 'ARROWS'
ob_cube_007.lineart.crease_threshold = 0.0
ob_cube_008.location = (1.584, 8.281, -0.883)
ob_cube_008.rotation_euler = (1.571, -0.0, -3.143)
ob_cube_008.scale = (0.9033, 0.5657, -0.1088)
_m = ob_cube_008.modifiers.new('Subdivision', 'SUBSURF')
_m.levels = 3
ob_plane.location = (3.913, 4.707, -3.013)
ob_plane.scale = (-68.7, -68.7, -68.7)
ob_camera.location = (21.6, 13.54, 9.738)
ob_camera.rotation_euler = (1.026, 3.968e-08, 1.985)

# ---- collection membership
col_collection.objects.link(ob_cube)
col_collection.objects.link(ob_light)
col_collection.objects.link(ob_cube_001)
col_collection.objects.link(ob_cube_002)
col_collection.objects.link(ob_cube_003)
col_collection.objects.link(ob_cube_004)
col_collection.objects.link(ob_cube_005)
col_collection.objects.link(ob_cube_006)
col_collection.objects.link(ob_cube_007)
col_collection.objects.link(ob_cube_008)
col_collection.objects.link(ob_plane)
col_collection.objects.link(ob_camera)

# ---- scene / render settings (as saved in the file)
scene.camera = ob_camera
scene.frame_start = 1; scene.frame_end = 250; scene.frame_set(1)
scene.render.engine = 'BLENDER_EEVEE_NEXT'
scene.cycles.sampling_pattern = 'TABULATED_SOBOL'
scene.cycles.use_light_tree = False
scene.view_settings.view_transform = 'Filmic'
bpy.context.view_layer.update()
